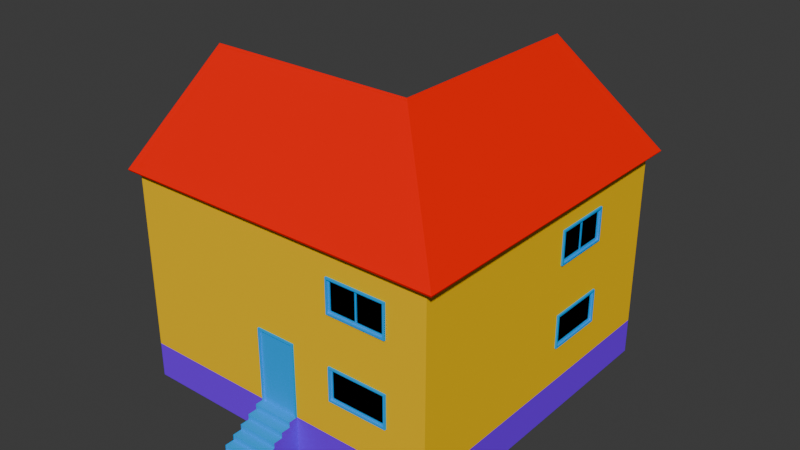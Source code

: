 # Source: rnc_house_2.blend  (saved by Blender 4.0.36; exported with 4.5.12 LTS)
import bpy
from mathutils import Matrix  # noqa: F401  (used for matrix-valued properties, if any)

bpy.ops.wm.read_factory_settings(use_empty=True)
scene = bpy.context.scene
scene.name = 'Scene'

# ---- images (referenced by path relative to the original .blend; pixels are not part of the script)
import os
ASSET_DIR = os.environ.get("B2B_ASSET_DIR", "")  # directory of the original .blend (textures are referenced by path, not embedded)
HERE = os.path.dirname(os.path.abspath(__file__))  # packed textures are extracted next to this script under _unpacked/

def load_image(name, relpath, width, height, colorspace="sRGB"):
    """Load a texture the original file referenced (path relative to the .blend, or extracted next to this script)."""
    p = next((c for c in (os.path.join(HERE, relpath), os.path.join(ASSET_DIR, relpath)) if relpath and os.path.exists(c)), "")
    if p:
        img = bpy.data.images.load(p, check_existing=True)
        img.name = name
    else:  # same state as the original file: an image datablock whose file is absent (Cycles renders it pink)
        img = bpy.data.images.new(name, width, height)
        img.source = "FILE"
        img.filepath = "//" + (relpath or name)
    img.colorspace_settings.name = colorspace
    return img
img_shop_window_set_ca_png = load_image('shop_window_set_CA.png', 'shop_window_set_CA.png', 1024, 1024, 'sRGB')
img_destruct_full_shop_window_set_ca_png = load_image('destruct_full_Shop_window_set_CA.png', 'destruct_full_Shop_window_set_CA.png', 1024, 1024, 'sRGB')

# ---- materials (node trees are filled in below, after node groups)
mat_wood_siding = bpy.data.materials.new('Wood_Siding')
mat_wood_siding.use_transparent_shadow = False
mat_wood_siding.diffuse_color = (1.0, 0.6, 0.0, 1.0)
mat_wallpaper = bpy.data.materials.new('Wallpaper')
mat_wallpaper.use_transparent_shadow = False
mat_wallpaper.diffuse_color = (0.8, 1.0, 0.0, 1.0)
mat_ceiling = bpy.data.materials.new('Ceiling')
mat_ceiling.use_transparent_shadow = False
mat_ceiling.diffuse_color = (0.0, 1.0, 0.4, 1.0)
mat_floor = bpy.data.materials.new('Floor')
mat_floor.use_transparent_shadow = False
mat_floor.diffuse_color = (0.0, 1.0, 1.0, 1.0)
mat_accessories = bpy.data.materials.new('Accessories')
mat_accessories.use_transparent_shadow = False
mat_accessories.diffuse_color = (0.0, 0.4, 1.0, 1.0)
mat_foundation = bpy.data.materials.new('Foundation')
mat_foundation.use_transparent_shadow = False
mat_foundation.diffuse_color = (0.2, 0.0, 1.0, 1.0)
mat_roof_tile = bpy.data.materials.new('Roof_Tile')
mat_roof_tile.use_transparent_shadow = False
mat_roof_tile.diffuse_color = (1.0, 0.0, 0.0, 1.0)
mat_glass_intact = bpy.data.materials.new('Glass_Intact')
mat_glass_intact.use_transparent_shadow = False
mat_glass_broken = bpy.data.materials.new('Glass_Broken')
mat_glass_broken.use_transparent_shadow = False

# ---- material node trees
mat_glass_intact.use_nodes = True; mat_glass_intact.node_tree.nodes.clear()
_N = mat_glass_intact.node_tree.nodes; _L = mat_glass_intact.node_tree.links
n0 = _N.new('ShaderNodeBsdfPrincipled'); n0.name = 'Principled BSDF'; n0.location = (10, 300)
n0.distribution = 'GGX'
n0.subsurface_method = 'RANDOM_WALK_SKIN'
n0.inputs[3].default_value = 1.45
n0.inputs[27].default_value = (0.0, 0.0, 0.0, 1.0)
n0.inputs[28].default_value = 1.0
n1 = _N.new('ShaderNodeOutputMaterial'); n1.name = 'Material Output'; n1.location = (300, 300)
n2 = _N.new('ShaderNodeTexImage'); n2.name = 'Image Texture'; n2.location = (-280, 280)
n2.image = img_shop_window_set_ca_png
_L.new(n0.outputs[0], n1.inputs[0])
_L.new(n2.outputs[0], n0.inputs[0])
n1.is_active_output = True
mat_glass_broken.use_nodes = True; mat_glass_broken.node_tree.nodes.clear()
_N = mat_glass_broken.node_tree.nodes; _L = mat_glass_broken.node_tree.links
n0 = _N.new('ShaderNodeBsdfPrincipled'); n0.name = 'Principled BSDF'; n0.location = (10, 300)
n0.distribution = 'GGX'
n0.subsurface_method = 'RANDOM_WALK_SKIN'
n0.inputs[3].default_value = 1.45
n0.inputs[27].default_value = (0.0, 0.0, 0.0, 1.0)
n0.inputs[28].default_value = 1.0
n1 = _N.new('ShaderNodeOutputMaterial'); n1.name = 'Material Output'; n1.location = (300, 300)
n2 = _N.new('ShaderNodeTexImage'); n2.name = 'Image Texture'; n2.location = (-280, 280)
n2.image = img_destruct_full_shop_window_set_ca_png
_L.new(n0.outputs[0], n1.inputs[0])
_L.new(n2.outputs[0], n0.inputs[0])
n1.is_active_output = True

# ---- world
world_world = bpy.data.worlds.new('World'); scene.world = world_world
world_world.use_nodes = True; world_world.node_tree.nodes.clear()
_N = world_world.node_tree.nodes; _L = world_world.node_tree.links
n0 = _N.new('ShaderNodeOutputWorld'); n0.name = 'World Output'; n0.location = (300, 300)
n1 = _N.new('ShaderNodeBackground'); n1.name = 'Background'; n1.location = (10, 300)
n1.inputs[0].default_value = (0.05088, 0.05088, 0.05088, 1.0)
_L.new(n1.outputs[0], n0.inputs[0])
n0.is_active_output = True
world_world.color = (0.05088, 0.05088, 0.05088)
world_world.use_sun_shadow = False
world_world.sun_shadow_jitter_overblur = 0.0

# ---- meshes
me_cube = bpy.data.meshes.new('Cube')
me_cube.from_pydata([(-4.652, 1.275, 3.375), (-4.652, 1.275, 3.425), (-4.652, 1.425, 3.375), (-4.652, 1.425, 3.425), (-3.052, 1.275, 3.425), (-3.052, 1.425, 3.375), (-3.052, 1.425, 3.425), (-4.652, 1.275, 4.275), (-4.652, 1.275, 4.325), (-4.652, 1.425, 4.275), (-4.652, 1.425, 4.325), (-3.052, 1.275, 4.275), (-3.052, 1.275, 4.325), (-3.052, 1.425, 4.275), (-3.052, 1.425, 4.325), (-4.702, 1.275, 3.375), (-4.702, 1.275, 4.325), (-4.702, 1.425, 3.375), (-4.702, 1.425, 4.325), (-3.052, 1.275, 3.375), (-3.002, 1.275, 3.375), (-3.002, 1.275, 4.325), (-3.002, 1.425, 3.375), (-3.002, 1.425, 4.325), (-3.102, 1.325, 3.425), (-3.102, 1.375, 4.275), (-3.052, 1.325, 3.425), (-3.052, 1.325, 4.275), (-3.052, 1.375, 3.425), (-3.052, 1.375, 4.275), (-4.602, 1.375, 3.425), (-4.602, 1.325, 3.425), (-4.602, 1.325, 4.275), (-4.652, 1.375, 3.425), (-4.652, 1.375, 4.275), (-4.652, 1.325, 3.425), (-4.652, 1.325, 4.275), (-4.602, 1.375, 4.225), (-3.102, 1.375, 4.225), (-4.602, 1.325, 4.225), (-3.102, 1.325, 4.225), (-4.602, 1.375, 4.275), (-3.102, 1.325, 4.275), (-3.102, 1.375, 3.475), (-4.602, 1.375, 3.475), (-3.102, 1.325, 3.475), (-4.602, 1.325, 3.475), (-3.102, 1.375, 3.425), (-3.877, 1.325, 3.475), (-3.877, 1.325, 4.225), (-3.877, 1.375, 3.475), (-3.877, 1.375, 4.225), (-3.827, 1.325, 3.475), (-3.827, 1.325, 4.225), (-3.827, 1.375, 3.475), (-3.827, 1.375, 4.225), (-3.002, 1.375, 4.325), (-3.002, 1.375, 3.375), (-3.002, 1.325, 4.325), (-3.002, 1.325, 3.375), (-5.352, 1.375, 5.1), (-4.702, 1.375, 4.325), (-5.352, 1.375, 2.6), (-4.702, 1.375, 3.375), (-4.702, 1.325, 4.325), (-5.302, 1.325, 2.6), (-4.702, 1.325, 3.375), (-2.352, 1.375, 5.1), (-2.352, 1.375, 2.6), (-2.352, 4.375, 2.6), (-2.302, 4.325, 2.6), (-2.302, -2.95, 2.6), (-2.352, 1.325, 2.6), (-2.352, -2.95, 2.6), (-2.352, -2.95, 5.1), (-2.302, -4.1, 2.6), (-2.352, -4.1, 2.6), (-2.402, -2.95, 4.7), (-2.402, -2.95, 4.65), (-2.252, -2.95, 4.7), (-2.402, -4.1, 4.7), (-2.252, -4.1, 4.7), (-2.402, -2.95, 2.6), (-2.252, -2.95, 4.65), (-2.252, -2.95, 2.6), (-2.402, -3.0, 4.65), (-2.402, -3.0, 2.6), (-2.252, -3.0, 4.65), (-2.252, -3.0, 2.6), (-2.402, -4.05, 4.65), (-2.402, -4.05, 2.6), (-2.252, -4.05, 4.65), (-2.252, -4.05, 2.6), (-2.402, -4.1, 4.65), (-2.402, -4.1, 2.6), (-2.252, -4.1, 4.65), (-2.252, -4.1, 2.6), (-2.352, -3.0, 4.65), (-2.352, -3.0, 2.6), (-2.302, -3.0, 4.65), (-2.302, -3.0, 2.6), (-2.352, -4.05, 4.65), (-2.352, -4.05, 2.6), (-2.302, -4.05, 4.65), (-2.302, -4.05, 2.6), (-2.352, -4.1, 5.1), (-2.352, -4.1, 4.7), (-2.352, -2.95, 4.7), (-2.302, -4.1, 5.1), (-2.302, -2.95, 5.1), (-2.302, -4.1, 4.7), (-2.302, -2.95, 4.7), (0.8976, 4.275, 3.375), (0.8976, 4.275, 3.425), (0.8976, 4.425, 3.375), (0.8976, 4.425, 3.425), (2.498, 4.275, 3.425), (2.498, 4.425, 3.375), (2.498, 4.425, 3.425), (0.8976, 4.275, 4.275), (0.8976, 4.275, 4.325), (0.8976, 4.425, 4.275), (2.498, 4.275, 4.275), (2.498, 4.275, 4.325), (2.498, 4.425, 4.275), (0.8476, 4.275, 3.375), (0.8476, 4.275, 4.325), (0.8476, 4.425, 3.375), (0.8476, 4.425, 4.325), (0.8976, 4.425, 4.325), (2.498, 4.275, 3.375), (2.498, 4.425, 4.325), (2.548, 4.275, 3.375), (2.548, 4.275, 4.325), (2.548, 4.425, 3.375), (2.548, 4.425, 4.325), (2.448, 4.375, 3.425), (2.448, 4.375, 4.275), (2.498, 4.325, 3.425), (2.498, 4.325, 4.275), (2.498, 4.375, 3.425), (2.498, 4.375, 4.275), (0.9476, 4.375, 4.275), (0.9476, 4.325, 3.425), (0.9476, 4.325, 4.275), (0.8976, 4.375, 3.425), (0.8976, 4.375, 4.275), (0.8976, 4.325, 3.425), (0.8976, 4.325, 4.275), (0.9476, 4.375, 4.225), (2.448, 4.375, 4.225), (0.9476, 4.325, 4.225), (2.448, 4.325, 4.225), (2.448, 4.325, 4.275), (2.448, 4.375, 3.475), (0.9476, 4.375, 3.475), (2.448, 4.325, 3.475), (0.9476, 4.325, 3.475), (0.9476, 4.375, 3.425), (2.448, 4.325, 3.425), (1.673, 4.325, 3.475), (1.673, 4.325, 4.225), (1.673, 4.375, 3.475), (1.673, 4.375, 4.225), (1.723, 4.325, 3.475), (1.723, 4.325, 4.225), (1.723, 4.375, 3.475), (1.723, 4.375, 4.225), (2.548, 4.375, 4.325), (3.648, 4.375, 5.1), (2.548, 4.375, 3.375), (2.548, 4.325, 4.325), (2.548, 4.325, 3.375), (-2.352, 4.375, 5.1), (0.8476, 4.375, 4.325), (0.8476, 4.375, 3.375), (0.8476, 4.325, 4.325), (-1.102, 4.325, 2.6), (0.8476, 4.325, 3.375), (0.8976, -4.675, 3.375), (0.8976, -4.675, 3.425), (0.8976, -4.525, 3.375), (0.8976, -4.525, 3.425), (2.498, -4.675, 3.425), (2.498, -4.525, 3.425), (0.8976, -4.675, 4.275), (0.8976, -4.675, 4.325), (0.8976, -4.525, 4.275), (2.498, -4.675, 4.275), (2.498, -4.525, 4.275), (2.498, -4.525, 4.325), (0.8476, -4.675, 3.375), (0.8476, -4.675, 4.325), (0.8476, -4.525, 3.375), (0.8476, -4.525, 4.325), (0.8976, -4.525, 4.325), (2.498, -4.675, 3.375), (2.498, -4.675, 4.325), (2.498, -4.525, 3.375), (2.548, -4.675, 3.375), (2.548, -4.675, 4.325), (2.548, -4.525, 3.375), (2.548, -4.525, 4.325), (2.448, -4.575, 4.275), (2.498, -4.625, 3.425), (2.498, -4.625, 4.275), (2.498, -4.575, 3.425), (2.498, -4.575, 4.275), (0.9476, -4.625, 4.275), (0.8976, -4.575, 3.425), (0.8976, -4.575, 4.275), (0.8976, -4.625, 3.425), (0.8976, -4.625, 4.275), (0.9476, -4.575, 4.225), (2.448, -4.575, 4.225), (0.9476, -4.625, 4.225), (2.448, -4.625, 4.225), (0.9476, -4.575, 4.275), (2.448, -4.625, 4.275), (2.448, -4.575, 3.475), (0.9476, -4.575, 3.475), (2.448, -4.625, 3.475), (0.9476, -4.625, 3.475), (2.448, -4.575, 3.425), (0.9476, -4.575, 3.425), (2.448, -4.625, 3.425), (0.9476, -4.625, 3.425), (1.673, -4.625, 3.475), (1.673, -4.625, 4.225), (1.673, -4.575, 3.475), (1.673, -4.575, 4.225), (1.723, -4.625, 3.475), (1.723, -4.625, 4.225), (1.723, -4.575, 3.475), (1.723, -4.575, 4.225), (2.548, -4.575, 4.325), (3.598, -4.575, 5.1), (2.548, -4.575, 3.375), (2.548, -4.625, 4.325), (2.548, -4.625, 3.375), (3.648, -4.625, 2.6), (0.8476, -4.575, 4.325), (0.8476, -4.575, 3.375), (-5.352, -4.625, 5.1), (0.8476, -4.625, 4.325), (-5.352, -4.625, 2.6), (0.8476, -4.625, 3.375), (3.698, 0.5755, 3.375), (3.698, 0.5755, 3.425), (3.548, 0.5755, 3.375), (3.548, 0.5755, 3.425), (3.698, 2.175, 3.425), (3.548, 2.175, 3.425), (3.698, 0.5755, 4.275), (3.698, 0.5755, 4.325), (3.548, 0.5755, 4.275), (3.548, 0.5755, 4.325), (3.698, 2.175, 4.275), (3.548, 2.175, 4.275), (3.548, 2.175, 4.325), (3.698, 0.5255, 3.375), (3.698, 0.5255, 4.325), (3.548, 0.5255, 3.375), (3.548, 0.5255, 4.325), (3.698, 2.175, 3.375), (3.698, 2.175, 4.325), (3.548, 2.175, 3.375), (3.698, 2.225, 3.375), (3.698, 2.225, 4.325), (3.548, 2.225, 3.375), (3.548, 2.225, 4.325), (3.648, 2.125, 3.425), (3.648, 2.125, 4.275), (3.648, 2.175, 3.425), (3.648, 2.175, 4.275), (3.598, 2.175, 3.425), (3.598, 2.175, 4.275), (3.598, 0.6255, 3.425), (3.648, 0.6255, 3.425), (3.598, 0.5755, 3.425), (3.598, 0.5755, 4.275), (3.648, 0.5755, 3.425), (3.648, 0.5755, 4.275), (3.598, 0.6255, 4.225), (3.598, 2.125, 4.225), (3.648, 0.6255, 4.225), (3.648, 2.125, 4.225), (3.598, 0.6255, 4.275), (3.598, 2.125, 4.275), (3.648, 0.6255, 4.275), (3.598, 2.125, 3.475), (3.598, 0.6255, 3.475), (3.648, 2.125, 3.475), (3.648, 0.6255, 3.475), (3.598, 2.125, 3.425), (3.648, 1.35, 3.475), (3.648, 1.35, 4.225), (3.598, 1.35, 3.475), (3.598, 1.35, 4.225), (3.648, 1.4, 3.475), (3.648, 1.4, 4.225), (3.598, 1.4, 3.475), (3.598, 1.4, 4.225), (3.598, 2.225, 4.325), (3.598, 2.225, 3.375), (3.598, 4.325, 2.6), (3.648, 2.225, 4.325), (3.648, 2.225, 3.375), (3.648, 4.375, 2.6), (3.598, -2.475, 5.1), (3.598, 0.5255, 4.325), (3.598, -2.475, 2.6), (3.598, 0.5255, 3.375), (3.648, -4.625, 5.1), (3.648, 0.5255, 4.325), (3.648, 0.5255, 3.375), (-2.352, -4.575, 2.6), (3.598, -2.525, 5.1), (0.4726, -2.525, 5.1), (3.598, -2.525, 2.6), (0.4726, -2.525, 2.6), (0.4726, -2.475, 5.1), (0.4726, -2.475, 2.6), (-0.6774, -2.575, 4.7), (-0.6774, -2.575, 4.65), (-0.6774, -2.425, 4.7), (-0.6774, -2.425, 4.65), (0.4726, -2.575, 4.7), (0.4726, -2.425, 4.7), (0.4726, -2.425, 4.65), (-0.6774, -2.575, 2.6), (-0.6774, -2.425, 2.6), (-0.6274, -2.575, 4.65), (-0.6274, -2.575, 2.6), (-0.6274, -2.425, 4.65), (-0.6274, -2.425, 2.6), (0.4226, -2.575, 4.65), (0.4226, -2.575, 2.6), (0.4226, -2.425, 4.65), (0.4226, -2.425, 2.6), (0.4726, -2.575, 4.65), (0.4726, -2.575, 2.6), (0.4726, -2.425, 2.6), (-0.6274, -2.525, 4.65), (-0.6274, -2.525, 2.6), (-0.6274, -2.475, 4.65), (-0.6274, -2.475, 2.6), (0.4226, -2.525, 4.65), (0.4226, -2.525, 2.6), (0.4226, -2.475, 4.65), (0.4226, -2.475, 2.6), (-0.6774, -2.525, 5.1), (0.4726, -2.525, 4.7), (-0.6774, -2.525, 4.7), (-0.6774, -2.475, 5.1), (0.4726, -2.475, 4.7), (-0.6774, -2.475, 4.7), (-1.152, -2.525, 5.1), (-0.6774, -2.525, 2.6), (-1.152, -2.525, 2.6), (-1.102, -2.475, 5.1), (-0.6774, -2.475, 2.6), (-1.102, 4.325, 5.1), (-1.152, 4.325, 5.1), (-1.152, 4.325, 2.6), (-5.302, -4.575, 2.6), (-2.302, -4.575, 2.6), (-2.302, 1.325, 2.6), (3.598, -4.575, 2.6), (-2.302, -2.475, 2.6), (-1.102, -2.475, 2.6), (-2.302, -4.575, 5.1), (-2.302, 4.325, 5.1), (3.598, 4.325, 5.1), (-5.302, -4.575, 5.1), (-2.352, -4.575, 5.1), (-5.302, 1.325, 5.1), (-2.352, 1.325, 5.1)], [], [(2, 3, 6, 5), (19, 4, 1, 0), (2, 5, 19, 0), (6, 3, 1, 4), (9, 10, 14, 13), (11, 12, 8, 7), (9, 13, 11, 7), (14, 10, 8, 12), (15, 16, 18, 17), (17, 18, 10, 2), (2, 10, 8, 0), (0, 8, 16, 15), (17, 2, 0, 15), (10, 18, 16, 8), (19, 12, 14, 5), (5, 14, 23, 22), (22, 23, 21, 20), (20, 21, 12, 19), (5, 22, 20, 19), (23, 14, 12, 21), (24, 42, 25, 47), (47, 25, 29, 28), (26, 27, 42, 24), (30, 41, 32, 31), (31, 32, 36, 35), (33, 34, 41, 30), (37, 38, 40, 39), (39, 40, 42, 32), (41, 25, 38, 37), (43, 44, 46, 45), (45, 46, 31, 24), (47, 30, 44, 43), (48, 49, 51, 50), (50, 51, 55, 54), (54, 55, 53, 52), (52, 53, 49, 48), (56, 67, 68, 57), (58, 59, 72, 377), (60, 61, 63, 62), (376, 65, 66, 64), (68, 67, 173, 69), (109, 71, 70, 372), (74, 377, 72, 73), (371, 366, 75, 108), (375, 105, 76, 316), (77, 80, 81, 79), (93, 78, 83, 95), (83, 79, 81, 95), (78, 77, 79, 83), (93, 80, 77, 78), (95, 81, 80, 93), (84, 83, 87, 88), (82, 78, 83, 84), (86, 85, 78, 82), (88, 87, 85, 86), (92, 91, 95, 96), (90, 89, 91, 92), (94, 93, 89, 90), (96, 95, 93, 94), (97, 101, 103, 99), (102, 98, 100, 104), (100, 99, 103, 104), (98, 97, 99, 100), (102, 101, 97, 98), (104, 103, 101, 102), (105, 74, 107, 106), (108, 110, 111, 109), (114, 115, 118, 117), (130, 116, 113, 112), (114, 117, 130, 112), (118, 115, 113, 116), (121, 129, 131, 124), (122, 123, 120, 119), (121, 124, 122, 119), (131, 129, 120, 123), (125, 126, 128, 127), (127, 128, 129, 114), (114, 129, 120, 112), (112, 120, 126, 125), (127, 114, 112, 125), (129, 128, 126, 120), (130, 123, 131, 117), (117, 131, 135, 134), (134, 135, 133, 132), (132, 133, 123, 130), (117, 134, 132, 130), (135, 131, 123, 133), (159, 153, 137, 136), (136, 137, 141, 140), (138, 139, 153, 159), (158, 142, 144, 143), (143, 144, 148, 147), (145, 146, 142, 158), (149, 150, 152, 151), (151, 152, 153, 144), (142, 137, 150, 149), (154, 155, 157, 156), (156, 157, 143, 159), (136, 158, 155, 154), (160, 161, 163, 162), (162, 163, 167, 166), (166, 167, 165, 164), (164, 165, 161, 160), (168, 169, 308, 170), (171, 172, 305, 373), (173, 174, 175, 69), (362, 177, 178, 176), (181, 182, 184, 198), (196, 183, 180, 179), (181, 198, 196, 179), (184, 182, 180, 183), (187, 195, 190, 189), (188, 197, 186, 185), (187, 189, 188, 185), (190, 195, 186, 197), (191, 192, 194, 193), (193, 194, 195, 181), (181, 195, 186, 179), (179, 186, 192, 191), (193, 181, 179, 191), (195, 194, 192, 186), (196, 197, 190, 198), (198, 190, 202, 201), (201, 202, 200, 199), (199, 200, 197, 196), (198, 201, 199, 196), (202, 190, 197, 200), (225, 218, 203, 223), (223, 203, 207, 206), (204, 205, 218, 225), (224, 217, 208, 226), (226, 208, 212, 211), (209, 210, 217, 224), (213, 214, 216, 215), (215, 216, 218, 208), (217, 203, 214, 213), (219, 220, 222, 221), (221, 222, 226, 225), (223, 224, 220, 219), (227, 228, 230, 229), (229, 230, 234, 233), (233, 234, 232, 231), (231, 232, 228, 227), (235, 236, 368, 237), (238, 239, 240, 313), (371, 241, 242, 366), (243, 245, 246, 244), (249, 250, 252, 266), (264, 251, 248, 247), (249, 266, 264, 247), (252, 250, 248, 251), (255, 256, 259, 258), (257, 265, 254, 253), (255, 258, 257, 253), (259, 256, 254, 265), (260, 261, 263, 262), (262, 263, 256, 249), (249, 256, 254, 247), (247, 254, 261, 260), (262, 249, 247, 260), (256, 263, 261, 254), (264, 265, 259, 266), (266, 259, 270, 269), (269, 270, 268, 267), (267, 268, 265, 264), (266, 269, 267, 264), (270, 259, 265, 268), (271, 272, 288, 294), (294, 288, 276, 275), (273, 274, 272, 271), (277, 287, 289, 278), (278, 289, 282, 281), (279, 280, 287, 277), (283, 284, 286, 285), (285, 286, 272, 289), (287, 288, 284, 283), (290, 291, 293, 292), (292, 293, 278, 271), (294, 277, 291, 290), (295, 296, 298, 297), (297, 298, 302, 301), (301, 302, 300, 299), (299, 300, 296, 295), (303, 373, 305, 304), (306, 307, 308, 169), (309, 310, 312, 311), (313, 240, 315, 314), (72, 59, 66, 65), (57, 68, 62, 63), (67, 56, 61, 60), (58, 377, 376, 64), (238, 313, 243, 244), (236, 235, 241, 371), (237, 368, 366, 242), (240, 239, 246, 245), (308, 307, 315, 240), (306, 169, 313, 314), (373, 303, 310, 309), (304, 305, 311, 312), (305, 172, 178, 177), (171, 373, 362, 176), (169, 168, 174, 173), (170, 308, 69, 175), (65, 376, 374, 365), (365, 374, 375, 316), (60, 62, 245, 243), (326, 325, 328, 329), (340, 324, 326, 329), (323, 327, 328, 325), (317, 318, 320, 319), (309, 311, 322, 321), (324, 323, 325, 326), (340, 327, 323, 324), (329, 328, 327, 340), (331, 326, 334, 335), (330, 324, 326, 331), (333, 332, 324, 330), (335, 334, 332, 333), (339, 338, 329, 342), (337, 336, 338, 339), (341, 340, 336, 337), (342, 329, 340, 341), (343, 347, 349, 345), (348, 344, 346, 350), (346, 345, 349, 350), (344, 343, 345, 346), (348, 347, 343, 344), (350, 349, 347, 348), (318, 351, 353, 352), (321, 355, 356, 354), (351, 357, 359, 358), (354, 361, 370, 360), (360, 370, 177, 362), (359, 357, 363, 364), (364, 363, 372, 70), (317, 319, 368, 236), (365, 366, 367, 65), (366, 368, 311, 369), (370, 311, 305, 177), (371, 372, 373, 236), (374, 376, 377, 375)])
me_cube.polygons.foreach_set('material_index', [4, 4, 4, 4, 4, 4, 4, 4, 4, 4, 4, 4, 4, 4, 4, 4, 4, 4, 4, 4, 4, 4, 4, 4, 4, 4, 4, 4, 4, 4, 4, 4, 4, 4, 4, 4, 0, 0, 0, 0, 0, 0, 0, 0, 0, 4, 4, 4, 4, 4, 4, 4, 4, 4, 4, 4, 4, 4, 4, 4, 4, 4, 4, 4, 4, 0, 0, 4, 4, 4, 4, 4, 4, 4, 4, 4, 4, 4, 4, 4, 4, 4, 4, 4, 4, 4, 4, 4, 4, 4, 4, 4, 4, 4, 4, 4, 4, 4, 4, 4, 4, 4, 4, 0, 0, 0, 0, 4, 4, 4, 4, 4, 4, 4, 4, 4, 4, 4, 4, 4, 4, 4, 4, 4, 4, 4, 4, 4, 4, 4, 4, 4, 4, 4, 4, 4, 4, 4, 4, 4, 4, 4, 4, 0, 0, 0, 0, 4, 4, 4, 4, 4, 4, 4, 4, 4, 4, 4, 4, 4, 4, 4, 4, 4, 4, 4, 4, 4, 4, 4, 4, 4, 4, 4, 4, 4, 4, 4, 4, 4, 4, 4, 4, 0, 0, 0, 0, 0, 0, 0, 0, 0, 0, 0, 0, 0, 0, 0, 0, 0, 0, 0, 0, 0, 0, 0, 4, 4, 4, 0, 0, 4, 4, 4, 4, 4, 4, 4, 4, 4, 4, 4, 4, 4, 4, 4, 4, 4, 0, 0, 0, 0, 0, 0, 0, 0, 3, 3, 3, 2, 2])
_uv = me_cube.uv_layers.new(name='UVMap')
_uv.uv.foreach_set('vector', [0.375, 0.25, 0.625, 0.25, 0.625, 0.5, 0.375, 0.5, 0.375, 0.75, 0.625, 0.75, 0.625, 1.0, 0.375, 1.0, 0.125, 0.5, 0.375, 0.5, 0.375, 0.75, 0.125, 0.75, 0.625, 0.5, 0.875, 0.5, 0.875, 0.75, 0.625, 0.75, 0.375, 0.25, 0.625, 0.25, 0.625, 0.5, 0.375, 0.5, 0.375, 0.75, 0.625, 0.75, 0.625, 1.0, 0.375, 1.0, 0.125, 0.5, 0.375, 0.5, 0.375, 0.75, 0.125, 0.75, 0.625, 0.5, 0.875, 0.5, 0.875, 0.75, 0.625, 0.75, 0.375, 0.0, 0.625, 0.0, 0.625, 0.25, 0.375, 0.25, 0.375, 0.25, 0.625, 0.25, 0.625, 0.5, 0.375, 0.5, 0.375, 0.5, 0.625, 0.5, 0.625, 0.75, 0.375, 0.75, 0.375, 0.75, 0.625, 0.75, 0.625, 1.0, 0.375, 1.0, 0.125, 0.5, 0.375, 0.5, 0.375, 0.75, 0.125, 0.75, 0.625, 0.5, 0.875, 0.5, 0.875, 0.75, 0.625, 0.75, 0.375, 0.0, 0.625, 0.0, 0.625, 0.25, 0.375, 0.25, 0.375, 0.25, 0.625, 0.25, 0.625, 0.5, 0.375, 0.5, 0.375, 0.5, 0.625, 0.5, 0.625, 0.75, 0.375, 0.75, 0.375, 0.75, 0.625, 0.75, 0.625, 1.0, 0.375, 1.0, 0.125, 0.5, 0.375, 0.5, 0.375, 0.75, 0.125, 0.75, 0.625, 0.5, 0.875, 0.5, 0.875, 0.75, 0.625, 0.75, 0.375, 0.0, 0.625, 0.0, 0.625, 0.25, 0.375, 0.25, 0.375, 0.25, 0.625, 0.25, 0.625, 0.5, 0.375, 0.5, 0.375, 0.75, 0.625, 0.75, 0.625, 1.0, 0.375, 1.0, 0.375, 0.0, 0.625, 0.0, 0.625, 0.25, 0.375, 0.25, 0.375, 0.25, 0.625, 0.25, 0.625, 0.5, 0.375, 0.5, 0.375, 0.75, 0.625, 0.75, 0.625, 1.0, 0.375, 1.0, 0.375, 0.0, 0.625, 0.0, 0.625, 0.25, 0.375, 0.25, 0.375, 0.25, 0.625, 0.25, 0.625, 0.5, 0.375, 0.5, 0.375, 0.75, 0.625, 0.75, 0.625, 1.0, 0.375, 1.0, 0.375, 0.0, 0.625, 0.0, 0.625, 0.25, 0.375, 0.25, 0.375, 0.25, 0.625, 0.25, 0.625, 0.5, 0.375, 0.5, 0.375, 0.75, 0.625, 0.75, 0.625, 1.0, 0.375, 1.0, 0.375, 0.0, 0.625, 0.0, 0.625, 0.25, 0.375, 0.25, 0.375, 0.25, 0.625, 0.25, 0.625, 0.5, 0.375, 0.5, 0.375, 0.5, 0.625, 0.5, 0.625, 0.75, 0.375, 0.75, 0.375, 0.75, 0.625, 0.75, 0.625, 1.0, 0.375, 1.0, 0.0, 0.0, 1.0, 0.0, 1.0, 1.0, 0.0, 1.0, 0.0, 0.0, 0.0, 1.0, 1.0, 1.0, 1.0, 0.0, 0.0, 0.0, 1.0, 0.0, 1.0, 1.0, 0.0, 1.0, 0.0, 0.0, 0.0, 1.0, 1.0, 1.0, 1.0, 0.0, 1.0, 1.0, 1.0, 0.0, 1.0, 0.0, 1.0, 1.0, 0.0, 0.0, 0.0, 1.0, 1.0, 1.0, 1.0, 0.0, 0.0, 0.0, 1.0, 0.0, 1.0, 1.0, 0.0, 1.0, 0.0, 0.0, 0.0, 1.0, 1.0, 1.0, 1.0, 0.0, 0.0, 0.0, 1.0, 0.0, 1.0, 1.0, 0.0, 1.0, 0.625, 0.5, 0.875, 0.5, 0.875, 0.75, 0.625, 0.75, 0.125, 0.5, 0.375, 0.5, 0.375, 0.75, 0.125, 0.75, 0.375, 0.75, 0.625, 0.75, 0.625, 1.0, 0.375, 1.0, 0.375, 0.5, 0.625, 0.5, 0.625, 0.75, 0.375, 0.75, 0.375, 0.25, 0.625, 0.25, 0.625, 0.5, 0.375, 0.5, 0.375, 0.0, 0.625, 0.0, 0.625, 0.25, 0.375, 0.25, 0.375, 0.75, 0.625, 0.75, 0.625, 1.0, 0.375, 1.0, 0.375, 0.5, 0.625, 0.5, 0.625, 0.75, 0.375, 0.75, 0.375, 0.25, 0.625, 0.25, 0.625, 0.5, 0.375, 0.5, 0.375, 0.0, 0.625, 0.0, 0.625, 0.25, 0.375, 0.25, 0.375, 0.75, 0.625, 0.75, 0.625, 1.0, 0.375, 1.0, 0.375, 0.5, 0.625, 0.5, 0.625, 0.75, 0.375, 0.75, 0.375, 0.25, 0.625, 0.25, 0.625, 0.5, 0.375, 0.5, 0.375, 0.0, 0.625, 0.0, 0.625, 0.25, 0.375, 0.25, 0.625, 0.5, 0.875, 0.5, 0.875, 0.75, 0.625, 0.75, 0.125, 0.5, 0.375, 0.5, 0.375, 0.75, 0.125, 0.75, 0.375, 0.75, 0.625, 0.75, 0.625, 1.0, 0.375, 1.0, 0.375, 0.5, 0.625, 0.5, 0.625, 0.75, 0.375, 0.75, 0.375, 0.25, 0.625, 0.25, 0.625, 0.5, 0.375, 0.5, 0.375, 0.0, 0.625, 0.0, 0.625, 0.25, 0.375, 0.25, 0.0, 0.0, 1.0, 0.0, 1.0, 1.0, 0.0, 1.0, 0.0, 0.0, 0.0, 1.0, 1.0, 1.0, 1.0, 0.0, 0.375, 0.25, 0.625, 0.25, 0.625, 0.5, 0.375, 0.5, 0.375, 0.75, 0.625, 0.75, 0.625, 1.0, 0.375, 1.0, 0.125, 0.5, 0.375, 0.5, 0.375, 0.75, 0.125, 0.75, 0.625, 0.5, 0.875, 0.5, 0.875, 0.75, 0.625, 0.75, 0.375, 0.25, 0.625, 0.25, 0.625, 0.5, 0.375, 0.5, 0.375, 0.75, 0.625, 0.75, 0.625, 1.0, 0.375, 1.0, 0.125, 0.5, 0.375, 0.5, 0.375, 0.75, 0.125, 0.75, 0.625, 0.5, 0.875, 0.5, 0.875, 0.75, 0.625, 0.75, 0.375, 0.0, 0.625, 0.0, 0.625, 0.25, 0.375, 0.25, 0.375, 0.25, 0.625, 0.25, 0.625, 0.5, 0.375, 0.5, 0.375, 0.5, 0.625, 0.5, 0.625, 0.75, 0.375, 0.75, 0.375, 0.75, 0.625, 0.75, 0.625, 1.0, 0.375, 1.0, 0.125, 0.5, 0.375, 0.5, 0.375, 0.75, 0.125, 0.75, 0.625, 0.5, 0.875, 0.5, 0.875, 0.75, 0.625, 0.75, 0.375, 0.0, 0.625, 0.0, 0.625, 0.25, 0.375, 0.25, 0.375, 0.25, 0.625, 0.25, 0.625, 0.5, 0.375, 0.5, 0.375, 0.5, 0.625, 0.5, 0.625, 0.75, 0.375, 0.75, 0.375, 0.75, 0.625, 0.75, 0.625, 1.0, 0.375, 1.0, 0.125, 0.5, 0.375, 0.5, 0.375, 0.75, 0.125, 0.75, 0.625, 0.5, 0.875, 0.5, 0.875, 0.75, 0.625, 0.75, 0.375, 0.0, 0.625, 0.0, 0.625, 0.25, 0.375, 0.25, 0.375, 0.25, 0.625, 0.25, 0.625, 0.5, 0.375, 0.5, 0.375, 0.75, 0.625, 0.75, 0.625, 1.0, 0.375, 1.0, 0.375, 0.0, 0.625, 0.0, 0.625, 0.25, 0.375, 0.25, 0.375, 0.25, 0.625, 0.25, 0.625, 0.5, 0.375, 0.5, 0.375, 0.75, 0.625, 0.75, 0.625, 1.0, 0.375, 1.0, 0.375, 0.0, 0.625, 0.0, 0.625, 0.25, 0.375, 0.25, 0.375, 0.25, 0.625, 0.25, 0.625, 0.5, 0.375, 0.5, 0.375, 0.75, 0.625, 0.75, 0.625, 1.0, 0.375, 1.0, 0.375, 0.0, 0.625, 0.0, 0.625, 0.25, 0.375, 0.25, 0.375, 0.25, 0.625, 0.25, 0.625, 0.5, 0.375, 0.5, 0.375, 0.75, 0.625, 0.75, 0.625, 1.0, 0.375, 1.0, 0.375, 0.0, 0.625, 0.0, 0.625, 0.25, 0.375, 0.25, 0.375, 0.25, 0.625, 0.25, 0.625, 0.5, 0.375, 0.5, 0.375, 0.5, 0.625, 0.5, 0.625, 0.75, 0.375, 0.75, 0.375, 0.75, 0.625, 0.75, 0.625, 1.0, 0.375, 1.0, 0.0, 0.0, 1.0, 0.0, 1.0, 1.0, 0.0, 1.0, 0.0, 0.0, 0.0, 1.0, 1.0, 1.0, 1.0, 0.0, 0.0, 0.0, 1.0, 0.0, 1.0, 1.0, 0.0, 1.0, 0.0, 0.0, 0.0, 1.0, 1.0, 1.0, 1.0, 0.0, 0.375, 0.25, 0.625, 0.25, 0.625, 0.5, 0.375, 0.5, 0.375, 0.75, 0.625, 0.75, 0.625, 1.0, 0.375, 1.0, 0.125, 0.5, 0.375, 0.5, 0.375, 0.75, 0.125, 0.75, 0.625, 0.5, 0.875, 0.5, 0.875, 0.75, 0.625, 0.75, 0.375, 0.25, 0.625, 0.25, 0.625, 0.5, 0.375, 0.5, 0.375, 0.75, 0.625, 0.75, 0.625, 1.0, 0.375, 1.0, 0.125, 0.5, 0.375, 0.5, 0.375, 0.75, 0.125, 0.75, 0.625, 0.5, 0.875, 0.5, 0.875, 0.75, 0.625, 0.75, 0.375, 0.0, 0.625, 0.0, 0.625, 0.25, 0.375, 0.25, 0.375, 0.25, 0.625, 0.25, 0.625, 0.5, 0.375, 0.5, 0.375, 0.5, 0.625, 0.5, 0.625, 0.75, 0.375, 0.75, 0.375, 0.75, 0.625, 0.75, 0.625, 1.0, 0.375, 1.0, 0.125, 0.5, 0.375, 0.5, 0.375, 0.75, 0.125, 0.75, 0.625, 0.5, 0.875, 0.5, 0.875, 0.75, 0.625, 0.75, 0.375, 0.0, 0.625, 0.0, 0.625, 0.25, 0.375, 0.25, 0.375, 0.25, 0.625, 0.25, 0.625, 0.5, 0.375, 0.5, 0.375, 0.5, 0.625, 0.5, 0.625, 0.75, 0.375, 0.75, 0.375, 0.75, 0.625, 0.75, 0.625, 1.0, 0.375, 1.0, 0.125, 0.5, 0.375, 0.5, 0.375, 0.75, 0.125, 0.75, 0.625, 0.5, 0.875, 0.5, 0.875, 0.75, 0.625, 0.75, 0.375, 0.0, 0.625, 0.0, 0.625, 0.25, 0.375, 0.25, 0.375, 0.25, 0.625, 0.25, 0.625, 0.5, 0.375, 0.5, 0.375, 0.75, 0.625, 0.75, 0.625, 1.0, 0.375, 1.0, 0.375, 0.0, 0.625, 0.0, 0.625, 0.25, 0.375, 0.25, 0.375, 0.25, 0.625, 0.25, 0.625, 0.5, 0.375, 0.5, 0.375, 0.75, 0.625, 0.75, 0.625, 1.0, 0.375, 1.0, 0.375, 0.0, 0.625, 0.0, 0.625, 0.25, 0.375, 0.25, 0.375, 0.25, 0.625, 0.25, 0.625, 0.5, 0.375, 0.5, 0.375, 0.75, 0.625, 0.75, 0.625, 1.0, 0.375, 1.0, 0.375, 0.0, 0.625, 0.0, 0.625, 0.25, 0.375, 0.25, 0.375, 0.25, 0.625, 0.25, 0.625, 0.5, 0.375, 0.5, 0.375, 0.75, 0.625, 0.75, 0.625, 1.0, 0.375, 1.0, 0.375, 0.0, 0.625, 0.0, 0.625, 0.25, 0.375, 0.25, 0.375, 0.25, 0.625, 0.25, 0.625, 0.5, 0.375, 0.5, 0.375, 0.5, 0.625, 0.5, 0.625, 0.75, 0.375, 0.75, 0.375, 0.75, 0.625, 0.75, 0.625, 1.0, 0.375, 1.0, 0.0, 0.0, 1.0, 0.0, 1.0, 1.0, 0.0, 1.0, 0.0, 0.0, 0.0, 1.0, 1.0, 1.0, 1.0, 0.0, 0.0, 0.0, 1.0, 0.0, 1.0, 1.0, 0.0, 1.0, 0.0, 0.0, 0.0, 1.0, 1.0, 1.0, 1.0, 0.0, 0.375, 0.25, 0.625, 0.25, 0.625, 0.5, 0.375, 0.5, 0.375, 0.75, 0.625, 0.75, 0.625, 1.0, 0.375, 1.0, 0.125, 0.5, 0.375, 0.5, 0.375, 0.75, 0.125, 0.75, 0.625, 0.5, 0.875, 0.5, 0.875, 0.75, 0.625, 0.75, 0.375, 0.25, 0.625, 0.25, 0.625, 0.5, 0.375, 0.5, 0.375, 0.75, 0.625, 0.75, 0.625, 1.0, 0.375, 1.0, 0.125, 0.5, 0.375, 0.5, 0.375, 0.75, 0.125, 0.75, 0.625, 0.5, 0.875, 0.5, 0.875, 0.75, 0.625, 0.75, 0.375, 0.0, 0.625, 0.0, 0.625, 0.25, 0.375, 0.25, 0.375, 0.25, 0.625, 0.25, 0.625, 0.5, 0.375, 0.5, 0.375, 0.5, 0.625, 0.5, 0.625, 0.75, 0.375, 0.75, 0.375, 0.75, 0.625, 0.75, 0.625, 1.0, 0.375, 1.0, 0.125, 0.5, 0.375, 0.5, 0.375, 0.75, 0.125, 0.75, 0.625, 0.5, 0.875, 0.5, 0.875, 0.75, 0.625, 0.75, 0.375, 0.0, 0.625, 0.0, 0.625, 0.25, 0.375, 0.25, 0.375, 0.25, 0.625, 0.25, 0.625, 0.5, 0.375, 0.5, 0.375, 0.5, 0.625, 0.5, 0.625, 0.75, 0.375, 0.75, 0.375, 0.75, 0.625, 0.75, 0.625, 1.0, 0.375, 1.0, 0.125, 0.5, 0.375, 0.5, 0.375, 0.75, 0.125, 0.75, 0.625, 0.5, 0.875, 0.5, 0.875, 0.75, 0.625, 0.75, 0.375, 0.0, 0.625, 0.0, 0.625, 0.25, 0.375, 0.25, 0.375, 0.25, 0.625, 0.25, 0.625, 0.5, 0.375, 0.5, 0.375, 0.75, 0.625, 0.75, 0.625, 1.0, 0.375, 1.0, 0.375, 0.0, 0.625, 0.0, 0.625, 0.25, 0.375, 0.25, 0.375, 0.25, 0.625, 0.25, 0.625, 0.5, 0.375, 0.5, 0.375, 0.75, 0.625, 0.75, 0.625, 1.0, 0.375, 1.0, 0.375, 0.0, 0.625, 0.0, 0.625, 0.25, 0.375, 0.25, 0.375, 0.25, 0.625, 0.25, 0.625, 0.5, 0.375, 0.5, 0.375, 0.75, 0.625, 0.75, 0.625, 1.0, 0.375, 1.0, 0.375, 0.0, 0.625, 0.0, 0.625, 0.25, 0.375, 0.25, 0.375, 0.25, 0.625, 0.25, 0.625, 0.5, 0.375, 0.5, 0.375, 0.75, 0.625, 0.75, 0.625, 1.0, 0.375, 1.0, 0.375, 0.0, 0.625, 0.0, 0.625, 0.25, 0.375, 0.25, 0.375, 0.25, 0.625, 0.25, 0.625, 0.5, 0.375, 0.5, 0.375, 0.5, 0.625, 0.5, 0.625, 0.75, 0.375, 0.75, 0.375, 0.75, 0.625, 0.75, 0.625, 1.0, 0.375, 1.0, 0.0, 0.0, 1.0, 0.0, 1.0, 1.0, 0.0, 1.0, 0.0, 0.0, 0.0, 1.0, 1.0, 1.0, 1.0, 0.0, 0.0, 0.0, 1.0, 0.0, 1.0, 1.0, 0.0, 1.0, 0.0, 0.0, 0.0, 1.0, 1.0, 1.0, 1.0, 0.0, 1.0, 1.0, 0.0, 1.0, 1.0, 1.0, 0.0, 1.0, 0.0, 1.0, 1.0, 1.0, 0.0, 1.0, 1.0, 1.0, 1.0, 0.0, 0.0, 0.0, 1.0, 0.0, 0.0, 0.0, 0.0, 0.0, 1.0, 0.0, 0.0, 0.0, 1.0, 0.0, 0.0, 0.0, 1.0, 0.0, 0.0, 0.0, 1.0, 0.0, 1.0, 0.0, 0.0, 0.0, 1.0, 0.0, 0.0, 0.0, 0.0, 1.0, 1.0, 1.0, 0.0, 1.0, 1.0, 1.0, 1.0, 1.0, 0.0, 1.0, 1.0, 1.0, 0.0, 1.0, 1.0, 1.0, 0.0, 1.0, 1.0, 1.0, 0.0, 1.0, 0.0, 0.0, 1.0, 0.0, 0.0, 0.0, 1.0, 0.0, 1.0, 0.0, 0.0, 0.0, 1.0, 0.0, 0.0, 0.0, 0.0, 1.0, 1.0, 1.0, 0.0, 1.0, 1.0, 1.0, 1.0, 1.0, 0.0, 1.0, 1.0, 1.0, 0.0, 1.0, 0.0, 0.0, 1.0, 0.0, 0.0, 0.0, 1.0, 0.0, 1.0, 0.0, 0.0, 0.0, 1.0, 0.0, 0.0, 0.0, 0.0, 1.0, 1.0, 1.0, 0.0, 1.0, 1.0, 1.0, 0.0, 1.0, 0.0, 0.0, 0.0, 0.0, 0.0, 1.0, 0.0, 1.0, 0.0, 0.0, 0.0, 0.0, 0.0, 1.0, 0.0, 0.0, 0.0, 1.0, 0.0, 1.0, 0.0, 0.0, 0.375, 0.75, 0.625, 0.75, 0.625, 1.0, 0.375, 1.0, 0.125, 0.5, 0.375, 0.5, 0.375, 0.75, 0.125, 0.75, 0.625, 0.5, 0.875, 0.5, 0.875, 0.75, 0.625, 0.75, 0.0, 0.0, 1.0, 0.0, 1.0, 1.0, 0.0, 1.0, 0.0, 0.0, 0.0, 1.0, 1.0, 1.0, 1.0, 0.0, 0.375, 0.5, 0.625, 0.5, 0.625, 0.75, 0.375, 0.75, 0.375, 0.25, 0.625, 0.25, 0.625, 0.5, 0.375, 0.5, 0.375, 0.0, 0.625, 0.0, 0.625, 0.25, 0.375, 0.25, 0.375, 0.75, 0.625, 0.75, 0.625, 1.0, 0.375, 1.0, 0.375, 0.5, 0.625, 0.5, 0.625, 0.75, 0.375, 0.75, 0.375, 0.25, 0.625, 0.25, 0.625, 0.5, 0.375, 0.5, 0.375, 0.0, 0.625, 0.0, 0.625, 0.25, 0.375, 0.25, 0.375, 0.75, 0.625, 0.75, 0.625, 1.0, 0.375, 1.0, 0.375, 0.5, 0.625, 0.5, 0.625, 0.75, 0.375, 0.75, 0.375, 0.25, 0.625, 0.25, 0.625, 0.5, 0.375, 0.5, 0.375, 0.0, 0.625, 0.0, 0.625, 0.25, 0.375, 0.25, 0.625, 0.5, 0.875, 0.5, 0.875, 0.75, 0.625, 0.75, 0.125, 0.5, 0.375, 0.5, 0.375, 0.75, 0.125, 0.75, 0.375, 0.75, 0.625, 0.75, 0.625, 1.0, 0.375, 1.0, 0.375, 0.5, 0.625, 0.5, 0.625, 0.75, 0.375, 0.75, 0.375, 0.25, 0.625, 0.25, 0.625, 0.5, 0.375, 0.5, 0.375, 0.0, 0.625, 0.0, 0.625, 0.25, 0.375, 0.25, 0.0, 0.0, 1.0, 0.0, 1.0, 1.0, 0.0, 1.0, 0.0, 0.0, 0.0, 1.0, 1.0, 1.0, 1.0, 0.0, 0.0, 0.0, 1.0, 0.0, 1.0, 1.0, 0.0, 1.0, 0.0, 0.0, 0.0, 1.0, 1.0, 1.0, 1.0, 0.0, 1.0, 0.0, 1.0, 1.0, 1.0, 1.0, 1.0, 0.0, 1.0, 1.0, 1.0, 0.0, 1.0, 0.0, 1.0, 1.0, 1.0, 1.0, 1.0, 0.0, 1.0, 0.0, 1.0, 1.0, 0.0, 0.0, 0.0, 1.0, 0.0, 1.0, 0.0, 0.0, 0.0, 0.0, 1.0, 0.0, 1.0, 1.0, 0.0, 1.0, 0.0, 0.0, 1.0, 0.0, 1.0, 1.0, 0.0, 1.0, 0.0, 0.0, 1.0, 0.0, 1.0, 1.0, 0.0, 1.0, 0.0, 0.0, 0.0, 1.0, 1.0, 1.0, 1.0, 0.0, 0.0, 0.0, 0.0, 1.0, 1.0, 1.0, 1.0, 0.0])
me_cube.materials.append(mat_wood_siding)
me_cube.materials.append(mat_wallpaper)
me_cube.materials.append(mat_ceiling)
me_cube.materials.append(mat_floor)
me_cube.materials.append(mat_accessories)
me_cube.update()
me_cube_001 = bpy.data.meshes.new('Cube.001')
me_cube_001.from_pydata([(-0.9774, 4.325, 0.4), (-0.9774, 4.325, 1.65), (-0.9774, 4.375, 0.4), (-0.9774, 4.375, 1.65), (-0.7274, 4.325, 0.4), (-0.7274, 4.325, 1.65), (-0.7274, 4.375, 0.4), (-0.7274, 4.375, 1.65), (-1.427, 4.275, 0.0), (-1.427, 4.275, 2.05), (-1.427, 4.425, 0.0), (-1.377, 4.275, 0.0), (-1.377, 4.275, 2.05), (-1.377, 4.425, 0.0), (-1.377, 4.425, 2.05), (-0.3274, 4.275, 0.0), (-0.3274, 4.275, 2.05), (-0.3274, 4.425, 0.0), (-0.3274, 4.425, 2.05), (-0.2774, 4.275, 0.0), (-0.2774, 4.275, 2.05), (-0.2774, 4.425, 0.0), (-0.2774, 4.425, 2.05), (-1.427, 4.275, 2.1), (-1.427, 4.425, 2.05), (-1.427, 4.425, 2.1), (-0.2774, 4.275, 2.1), (-0.2774, 4.425, 2.1), (0.8976, 4.275, 1.075), (0.8976, 4.425, 1.075), (2.498, 4.275, 1.025), (2.498, 4.275, 1.075), (2.498, 4.425, 1.025), (2.498, 4.425, 1.075), (0.8976, 4.275, 1.925), (0.8976, 4.275, 1.975), (0.8976, 4.425, 1.925), (0.8976, 4.425, 1.975), (2.498, 4.275, 1.925), (2.498, 4.275, 1.975), (2.498, 4.425, 1.925), (2.498, 4.425, 1.975), (0.8476, 4.275, 1.025), (0.8476, 4.275, 1.975), (0.8476, 4.425, 1.025), (0.8476, 4.425, 1.975), (0.8976, 4.275, 1.025), (0.8976, 4.425, 1.025), (2.548, 4.275, 1.025), (2.548, 4.275, 1.975), (2.548, 4.425, 1.025), (2.548, 4.425, 1.975), (2.448, 4.375, 1.075), (2.498, 4.325, 1.075), (2.498, 4.325, 1.925), (2.498, 4.375, 1.075), (2.498, 4.375, 1.925), (0.9476, 4.375, 1.925), (0.9476, 4.325, 1.925), (0.8976, 4.375, 1.075), (0.8976, 4.375, 1.925), (0.8976, 4.325, 1.075), (0.8976, 4.325, 1.925), (0.9476, 4.375, 1.875), (2.448, 4.375, 1.875), (0.9476, 4.325, 1.875), (2.448, 4.325, 1.875), (2.448, 4.375, 1.925), (2.448, 4.325, 1.925), (2.448, 4.375, 1.125), (0.9476, 4.375, 1.125), (2.448, 4.325, 1.125), (0.9476, 4.325, 1.125), (0.9476, 4.375, 1.075), (2.448, 4.325, 1.075), (0.9476, 4.325, 1.075), (-1.377, -4.625, 0.0), (-1.377, -4.625, 2.05), (-1.377, -4.575, 0.0), (-1.377, -4.575, 2.05), (-0.3274, -4.625, 0.0), (-0.3274, -4.625, 2.05), (-0.3274, -4.575, 0.0), (-0.3274, -4.575, 2.05), (-1.427, -4.675, 0.0), (-1.427, -4.525, 0.0), (-1.377, -4.675, 0.0), (-1.377, -4.675, 2.05), (-1.377, -4.525, 0.0), (-1.377, -4.525, 2.05), (-0.3274, -4.675, 0.0), (-0.3274, -4.675, 2.05), (-0.3274, -4.525, 0.0), (-0.3274, -4.525, 2.05), (-0.2774, -4.675, 0.0), (-0.2774, -4.675, 2.05), (-0.2774, -4.525, 0.0), (-1.427, -4.675, 2.05), (-1.427, -4.675, 2.1), (-1.427, -4.525, 2.05), (-1.427, -4.525, 2.1), (-0.2774, -4.675, 2.1), (-0.2774, -4.525, 2.05), (-0.2774, -4.525, 2.1), (-1.377, 4.325, 0.0), (-1.377, 4.325, 2.05), (-1.377, 4.375, 2.05), (-1.377, 4.375, 0.0), (-0.3274, 4.375, 0.0), (-0.3274, 4.375, 2.05), (-0.3274, 4.325, 2.05), (-0.3274, 4.325, 0.0), (-4.527, 1.325, 1.328), (-4.527, 1.325, 1.644), (-4.527, 1.375, 1.328), (-4.527, 1.375, 1.644), (-3.177, 1.325, 1.328), (-3.177, 1.325, 1.644), (-3.177, 1.375, 1.328), (-3.177, 1.375, 1.644), (-4.877, 1.275, 0.0), (-4.877, 1.425, 0.0), (-4.827, 1.275, 0.0), (-4.827, 1.275, 2.05), (-4.827, 1.425, 0.0), (-4.827, 1.425, 2.05), (-2.877, 1.275, 0.0), (-2.877, 1.275, 2.05), (-2.877, 1.425, 0.0), (-2.877, 1.425, 2.05), (-2.827, 1.275, 0.0), (-2.827, 1.425, 0.0), (-2.827, 1.425, 2.05), (-4.877, 1.275, 2.05), (-4.877, 1.275, 2.1), (-4.877, 1.425, 2.05), (-4.877, 1.425, 2.1), (-2.827, 1.275, 2.05), (-2.827, 1.275, 2.1), (-2.827, 1.425, 2.1), (-4.827, 1.325, 0.0), (-4.827, 1.325, 2.05), (-4.827, 1.375, 2.05), (-4.827, 1.375, 0.0), (-2.877, 1.375, 0.0), (-2.877, 1.375, 2.05), (-2.877, 1.325, 2.05), (-2.877, 1.325, 0.0), (-2.827, 1.375, 2.5), (-2.827, 1.375, 0.0), (-2.352, 1.375, 0.0), (-2.827, 1.325, 2.5), (-2.352, 1.325, 2.5), (-2.827, 1.325, 0.0), (-5.352, 1.375, 0.0), (-4.877, 1.375, 0.0), (-5.302, 1.325, 2.5), (-4.877, 1.325, 2.5), (-4.877, 1.325, 0.0), (-2.352, 4.375, 2.5), (-2.352, 4.375, 0.0), (-1.427, -4.575, 0.0), (-5.352, -4.625, 0.0), (-1.427, -4.625, 0.0), (-1.427, 4.375, 2.5), (-1.427, 4.375, 0.0), (-2.302, 4.325, 2.5), (-1.427, 4.325, 0.0), (2.548, 4.375, 1.975), (2.548, 4.375, 1.025), (2.548, 4.325, 1.975), (3.598, 4.325, 2.5), (2.548, 4.325, 1.025), (0.8476, 4.375, 1.975), (-0.2774, 4.375, 0.0), (0.8476, 4.375, 1.025), (-0.2774, 4.325, 2.5), (0.8476, 4.325, 1.975), (-0.2774, 4.325, 0.0), (0.8476, 4.325, 1.025), (3.548, 2.175, 1.025), (3.548, 2.175, 1.075), (3.698, 2.175, 1.075), (3.548, 0.5755, 1.075), (3.698, 0.5755, 1.025), (3.698, 0.5755, 1.075), (3.548, 2.175, 1.925), (3.548, 2.175, 1.975), (3.698, 2.175, 1.925), (3.698, 2.175, 1.975), (3.548, 0.5755, 1.925), (3.548, 0.5755, 1.975), (3.698, 0.5755, 1.925), (3.548, 2.225, 1.025), (3.548, 2.225, 1.975), (3.698, 2.225, 1.025), (3.698, 2.225, 1.975), (3.698, 2.175, 1.025), (3.548, 0.5755, 1.025), (3.698, 0.5755, 1.975), (3.548, 0.5255, 1.025), (3.548, 0.5255, 1.975), (3.698, 0.5255, 1.025), (3.698, 0.5255, 1.975), (3.598, 0.6255, 1.075), (3.598, 0.6255, 1.925), (3.598, 0.5755, 1.075), (3.598, 0.5755, 1.925), (3.648, 0.5755, 1.075), (3.648, 0.5755, 1.925), (3.598, 2.125, 1.925), (3.648, 2.175, 1.075), (3.648, 2.175, 1.925), (3.598, 2.175, 1.075), (3.598, 2.175, 1.925), (3.648, 2.125, 1.875), (3.648, 0.6255, 1.875), (3.598, 2.125, 1.875), (3.598, 0.6255, 1.875), (3.648, 2.125, 1.925), (3.648, 0.6255, 1.925), (3.648, 0.6255, 1.125), (3.648, 2.125, 1.125), (3.598, 0.6255, 1.125), (3.598, 2.125, 1.125), (3.648, 0.6255, 1.075), (3.648, 2.125, 1.075), (3.598, 2.125, 1.075), (3.648, 0.5255, 1.975), (3.648, 0.5255, 1.025), (3.648, -4.625, 0.0), (3.598, 0.5255, 1.975), (3.598, 0.5255, 1.025), (3.648, 2.225, 1.975), (3.648, 4.375, 0.0), (3.648, 2.225, 1.025), (3.598, 2.225, 1.975), (3.598, 4.325, 0.0), (3.598, 2.225, 1.025), (-2.302, -2.95, 0.0), (-2.302, -2.95, 2.5), (-2.352, 1.325, 0.0), (-2.352, -2.95, 0.0), (-2.302, -4.1, 0.0), (-2.302, -4.1, 2.5), (-2.302, -4.575, 2.5), (-2.352, -4.1, 0.0), (-2.352, -4.575, 0.0), (-2.352, -4.575, 2.5), (-2.402, -2.95, 2.1), (-2.402, -2.95, 2.05), (-2.252, -2.95, 2.1), (-2.402, -4.1, 2.1), (-2.252, -4.1, 2.1), (-2.402, -2.95, 0.0), (-2.252, -2.95, 2.05), (-2.252, -2.95, 0.0), (-2.402, -3.0, 2.05), (-2.402, -3.0, 0.0), (-2.252, -3.0, 2.05), (-2.252, -3.0, 0.0), (-2.402, -4.05, 2.05), (-2.402, -4.05, 0.0), (-2.252, -4.05, 2.05), (-2.252, -4.05, 0.0), (-2.402, -4.1, 2.05), (-2.402, -4.1, 0.0), (-2.252, -4.1, 2.05), (-2.252, -4.1, 0.0), (-2.352, -3.0, 2.05), (-2.352, -3.0, 0.0), (-2.302, -3.0, 2.05), (-2.302, -3.0, 0.0), (-2.352, -4.05, 2.05), (-2.352, -4.05, 0.0), (-2.302, -4.05, 2.05), (-2.302, -4.05, 0.0), (0.8976, -4.675, 1.025), (0.8976, -4.675, 1.075), (0.8976, -4.525, 1.025), (0.8976, -4.525, 1.075), (2.498, -4.675, 1.025), (2.498, -4.675, 1.075), (2.498, -4.525, 1.025), (2.498, -4.525, 1.075), (0.8976, -4.675, 1.925), (0.8976, -4.675, 1.975), (0.8976, -4.525, 1.925), (0.8976, -4.525, 1.975), (2.498, -4.675, 1.925), (2.498, -4.525, 1.925), (0.8476, -4.675, 1.025), (0.8476, -4.675, 1.975), (0.8476, -4.525, 1.025), (0.8476, -4.525, 1.975), (2.498, -4.675, 1.975), (2.498, -4.525, 1.975), (2.548, -4.675, 1.025), (2.548, -4.675, 1.975), (2.548, -4.525, 1.025), (2.548, -4.525, 1.975), (2.448, -4.625, 1.075), (2.498, -4.625, 1.075), (2.498, -4.625, 1.925), (2.498, -4.575, 1.075), (2.498, -4.575, 1.925), (0.9476, -4.625, 1.925), (0.8976, -4.575, 1.075), (0.8976, -4.575, 1.925), (0.8976, -4.625, 1.075), (0.8976, -4.625, 1.925), (0.9476, -4.575, 1.875), (2.448, -4.575, 1.875), (0.9476, -4.625, 1.875), (2.448, -4.625, 1.875), (0.9476, -4.575, 1.925), (2.448, -4.575, 1.925), (2.448, -4.625, 1.925), (2.448, -4.575, 1.125), (0.9476, -4.575, 1.125), (2.448, -4.625, 1.125), (0.9476, -4.625, 1.125), (2.448, -4.575, 1.075), (0.9476, -4.575, 1.075), (0.9476, -4.625, 1.075), (0.8476, -4.575, 1.975), (-0.2774, -4.575, 0.0), (0.8476, -4.575, 1.025), (-0.2774, -4.625, 2.5), (0.8476, -4.625, 1.975), (-0.2774, -4.625, 0.0), (0.8476, -4.625, 1.025), (2.548, -4.575, 1.975), (2.548, -4.575, 1.025), (2.548, -4.625, 1.975), (3.648, -4.625, 2.5), (2.548, -4.625, 1.025), (-5.302, -4.575, 0.0), (-0.2774, 4.375, 2.5), (-1.427, 4.375, 2.1), (-0.2774, 4.375, 2.1), (-1.427, 4.325, 2.5), (-1.427, 4.325, 2.1), (-0.2774, 4.325, 2.1), (-1.427, -4.575, 2.5), (-0.2774, -4.575, 2.5), (-1.427, -4.575, 2.1), (-0.2774, -4.575, 2.1), (-1.427, -4.625, 2.5), (-1.427, -4.625, 2.1), (-0.2774, -4.625, 2.1), (-2.352, -4.1, 2.5), (-2.352, -2.95, 2.5), (-2.352, -4.1, 2.1), (-2.352, -2.95, 2.1), (-2.302, -4.1, 2.1), (-2.302, -2.95, 2.1), (-2.827, 1.325, 2.1), (-4.877, 1.325, 2.1), (-4.877, 1.375, 2.5), (-2.827, 1.375, 2.1), (-4.877, 1.375, 2.1), (-2.302, -2.209, 2.6), (-2.302, -2.209, 2.447), (-2.302, -1.944, 2.447), (-2.302, -1.944, 2.294), (-2.302, -1.678, 2.294), (-2.302, -1.678, 2.141), (-2.302, -1.413, 2.141), (-2.302, -1.413, 1.988), (-2.302, -1.147, 1.988), (-2.302, -1.147, 1.835), (-2.302, -0.8815, 1.835), (-2.302, -0.8815, 1.682), (-2.302, -0.616, 1.682), (-2.302, -0.616, 1.529), (-2.302, -0.3505, 1.529), (-2.302, -0.3505, 1.376), (-2.302, -0.08496, 1.376), (-2.302, -0.08496, 1.224), (-2.302, 0.1806, 1.224), (-2.302, 0.1806, 1.071), (-2.302, 0.4461, 1.071), (-2.302, 0.4461, 0.9176), (-2.302, 0.7116, 0.9176), (-2.302, 0.7116, 0.7647), (-2.302, 0.9771, 0.7647), (-2.302, 0.9771, 0.6118), (-2.302, 1.243, 0.6118), (-2.302, 1.243, 0.4588), (-2.302, 1.508, 0.4588), (-2.302, 1.508, 0.3059), (-2.302, 1.774, 0.3059), (-2.302, 1.774, 0.1529), (-2.302, 2.039, 0.1529), (-2.302, 2.039, 0.0), (-1.152, 2.039, 0.0), (-1.152, 2.039, 0.1529), (-1.152, 1.774, 0.1529), (-1.152, 1.774, 0.3059), (-1.152, 1.508, 0.3059), (-1.152, 1.508, 0.4588), (-1.152, 1.243, 0.4588), (-1.152, 1.243, 0.6118), (-1.152, 0.9771, 0.6118), (-1.152, 0.9771, 0.7647), (-1.152, 0.7116, 0.7647), (-1.152, 0.7116, 0.9176), (-1.152, 0.4461, 0.9176), (-1.152, 0.4461, 1.071), (-1.152, 0.1806, 1.071), (-1.152, 0.1806, 1.224), (-1.152, -0.08496, 1.224), (-1.152, -0.08496, 1.376), (-1.152, -0.3505, 1.376), (-1.152, -0.3505, 1.529), (-1.152, -0.616, 1.529), (-1.152, -0.616, 1.682), (-1.152, -0.8815, 1.682), (-1.152, -0.8815, 1.835), (-1.152, -1.147, 1.835), (-1.152, -1.147, 1.988), (-1.152, -1.413, 1.988), (-1.152, -1.413, 2.141), (-1.152, -1.678, 2.141), (-1.152, -1.678, 2.294), (-1.152, -1.944, 2.294), (-1.152, -1.944, 2.447), (-1.152, -2.209, 2.447), (-1.152, -2.209, 2.6), (-2.352, 4.375, 2.6), (3.648, 4.375, 2.6), (3.648, 4.375, 2.5), (-2.352, 1.375, 2.6), (-2.352, 1.375, 2.5), (-5.352, 1.375, 2.6), (-5.352, 1.375, 2.5), (-5.352, -4.625, 2.6), (-5.352, -4.625, 2.5), (3.648, -4.625, 2.6), (-5.302, 1.325, 0.0), (-2.302, 1.325, 0.0), (-2.302, -4.575, 0.0), (3.598, -4.575, 0.0), (3.598, -2.475, 0.0), (-2.302, -2.475, 0.0), (-2.302, 4.325, 0.0), (-5.302, -4.575, 2.5), (-2.302, 1.325, 2.5), (3.598, -4.575, 2.5), (3.598, -2.475, 2.5), (-1.152, -2.475, 2.5), (-1.152, 4.325, 2.5), (-1.152, 4.325, 2.6), (-1.152, -2.475, 2.6), (-2.302, 4.325, 2.6), (-2.302, -2.475, 2.5), (-2.302, -2.475, 2.6), (-1.102, -2.475, 0.0), (-1.102, -2.475, 2.5), (-1.102, 2.189, 0.0), (-1.102, 2.189, 2.5), (-1.152, 2.189, 0.0), (-1.152, 2.189, 2.5), (-1.152, -2.209, 0.0), (-1.152, -2.209, 2.5)], [], [(104, 105, 106, 107), (0, 2, 3, 1), (108, 109, 110, 111), (3, 7, 5, 1), (107, 108, 111, 104), (109, 106, 105, 110), (8, 9, 24, 10), (10, 24, 14, 13), (13, 14, 12, 11), (11, 12, 9, 8), (15, 16, 18, 17), (17, 18, 22, 21), (21, 22, 20, 19), (19, 20, 16, 15), (9, 23, 25, 24), (24, 25, 27, 22), (22, 27, 26, 20), (20, 26, 23, 9), (24, 22, 20, 9), (27, 25, 23, 26), (47, 29, 33, 32), (30, 31, 28, 46), (47, 32, 30, 46), (33, 29, 28, 31), (36, 37, 41, 40), (38, 39, 35, 34), (36, 40, 38, 34), (41, 37, 35, 39), (42, 43, 45, 44), (44, 45, 37, 47), (47, 37, 35, 46), (46, 35, 43, 42), (44, 47, 46, 42), (37, 45, 43, 35), (30, 39, 41, 32), (32, 41, 51, 50), (50, 51, 49, 48), (48, 49, 39, 30), (32, 50, 48, 30), (51, 41, 39, 49), (74, 68, 67, 52), (52, 67, 56, 55), (53, 54, 68, 74), (73, 57, 58, 75), (75, 58, 62, 61), (59, 60, 57, 73), (63, 64, 66, 65), (65, 66, 68, 58), (57, 67, 64, 63), (69, 70, 72, 71), (71, 72, 75, 74), (52, 73, 70, 69), (76, 77, 79, 78), (78, 79, 83, 82), (82, 83, 81, 80), (80, 81, 77, 76), (78, 82, 80, 76), (83, 79, 77, 81), (84, 97, 99, 85), (85, 99, 89, 88), (88, 89, 87, 86), (86, 87, 97, 84), (90, 91, 93, 92), (92, 93, 102, 96), (96, 102, 95, 94), (94, 95, 91, 90), (97, 98, 100, 99), (99, 100, 103, 102), (102, 103, 101, 95), (95, 101, 98, 97), (99, 102, 95, 97), (103, 100, 98, 101), (0, 1, 105, 104), (3, 2, 107, 106), (2, 6, 108, 107), (7, 3, 106, 109), (6, 7, 109, 108), (5, 4, 111, 110), (4, 0, 104, 111), (1, 5, 110, 105), (6, 4, 5, 7), (6, 2, 0, 4), (140, 141, 142, 143), (112, 114, 115, 113), (144, 145, 146, 147), (118, 114, 112, 116), (143, 144, 147, 140), (145, 142, 141, 146), (120, 133, 135, 121), (121, 135, 125, 124), (124, 125, 123, 122), (122, 123, 133, 120), (126, 127, 129, 128), (128, 129, 132, 131), (131, 132, 137, 130), (130, 137, 127, 126), (133, 134, 136, 135), (135, 136, 139, 132), (132, 139, 138, 137), (137, 138, 134, 133), (135, 132, 137, 133), (139, 136, 134, 138), (112, 113, 141, 140), (115, 114, 143, 142), (114, 118, 144, 143), (119, 115, 142, 145), (118, 119, 145, 144), (117, 116, 147, 146), (116, 112, 140, 147), (113, 117, 146, 141), (115, 119, 117, 113), (118, 116, 117, 119), (148, 434, 150, 149), (151, 153, 241, 152), (436, 359, 155, 154), (156, 440, 158, 157), (150, 434, 159, 160), (245, 344, 161, 442), (438, 162, 163, 348), (159, 164, 165, 160), (166, 446, 167, 341), (168, 432, 234, 169), (170, 172, 237, 171), (338, 173, 175, 174), (176, 178, 179, 177), (197, 182, 185, 184), (198, 183, 181, 180), (197, 184, 198, 180), (185, 182, 181, 183), (188, 189, 199, 192), (190, 191, 187, 186), (188, 192, 190, 186), (199, 189, 187, 191), (193, 194, 196, 195), (195, 196, 189, 197), (197, 189, 187, 180), (180, 187, 194, 193), (195, 197, 180, 193), (189, 196, 194, 187), (198, 191, 199, 184), (184, 199, 203, 202), (202, 203, 201, 200), (200, 201, 191, 198), (184, 202, 200, 198), (203, 199, 191, 201), (204, 205, 220, 225), (225, 220, 209, 208), (206, 207, 205, 204), (226, 219, 210, 227), (227, 210, 214, 213), (211, 212, 219, 226), (215, 216, 218, 217), (217, 218, 205, 210), (219, 220, 216, 215), (221, 222, 224, 223), (223, 224, 227, 204), (225, 226, 222, 221), (228, 335, 230, 229), (231, 232, 443, 449), (432, 233, 235, 234), (171, 237, 238, 236), (240, 239, 446, 166), (352, 152, 241, 242), (245, 442, 243, 244), (248, 351, 246, 247), (262, 264, 260, 258), (249, 252, 253, 251), (265, 250, 255, 267), (255, 251, 253, 267), (250, 249, 251, 255), (265, 252, 249, 250), (267, 253, 252, 265), (256, 255, 259, 260), (254, 250, 255, 256), (258, 257, 250, 254), (260, 259, 257, 258), (264, 263, 267, 268), (262, 261, 263, 264), (266, 265, 261, 262), (268, 267, 265, 266), (269, 273, 275, 271), (274, 270, 272, 276), (272, 271, 275, 276), (270, 269, 271, 272), (274, 273, 269, 270), (276, 275, 273, 274), (279, 280, 284, 283), (281, 282, 278, 277), (279, 283, 281, 277), (284, 280, 278, 282), (287, 288, 296, 290), (289, 295, 286, 285), (287, 290, 289, 285), (296, 288, 286, 295), (291, 292, 294, 293), (293, 294, 288, 279), (279, 288, 286, 277), (277, 286, 292, 291), (293, 279, 277, 291), (288, 294, 292, 286), (281, 295, 296, 283), (283, 296, 300, 299), (299, 300, 298, 297), (297, 298, 295, 281), (283, 299, 297, 281), (300, 296, 295, 298), (301, 317, 316, 322), (322, 316, 305, 304), (302, 303, 317, 301), (323, 315, 306, 324), (324, 306, 310, 309), (307, 308, 315, 323), (311, 312, 314, 313), (313, 314, 317, 306), (315, 316, 312, 311), (318, 319, 321, 320), (320, 321, 324, 301), (322, 323, 319, 318), (345, 325, 327, 326), (328, 330, 331, 329), (332, 449, 443, 333), (334, 336, 230, 335), (440, 156, 447, 337), (162, 438, 436, 154), (248, 247, 337, 447), (328, 329, 334, 335), (325, 345, 449, 332), (326, 327, 333, 443), (331, 330, 230, 336), (432, 168, 173, 338), (169, 234, 174, 175), (170, 171, 176, 177), (237, 172, 179, 178), (443, 232, 238, 237), (229, 230, 234, 235), (335, 228, 233, 432), (231, 449, 171, 236), (164, 338, 340, 339), (341, 342, 343, 176), (344, 345, 347, 346), (348, 349, 350, 328), (351, 352, 354, 353), (244, 355, 356, 240), (151, 157, 358, 357), (148, 360, 361, 359), (457, 454, 429, 362), (362, 429, 428, 363), (363, 428, 427, 364), (364, 427, 426, 365), (365, 426, 425, 366), (366, 425, 424, 367), (367, 424, 423, 368), (368, 423, 422, 369), (369, 422, 421, 370), (370, 421, 420, 371), (371, 420, 419, 372), (372, 419, 418, 373), (373, 418, 417, 374), (374, 417, 416, 375), (375, 416, 415, 376), (376, 415, 414, 377), (377, 414, 413, 378), (378, 413, 412, 379), (379, 412, 411, 380), (380, 411, 410, 381), (381, 410, 409, 382), (382, 409, 408, 383), (383, 408, 407, 384), (384, 407, 406, 385), (385, 406, 405, 386), (386, 405, 404, 387), (387, 404, 403, 388), (388, 403, 402, 389), (389, 402, 401, 390), (390, 401, 400, 391), (391, 400, 399, 392), (392, 399, 398, 393), (393, 398, 397, 394), (394, 397, 396, 395), (430, 431, 432, 159), (430, 159, 434, 433), (433, 434, 436, 435), (435, 436, 438, 437), (437, 438, 335, 439), (439, 335, 432, 431), (337, 442, 441, 440), (442, 443, 444, 445), (445, 444, 237, 446), (447, 156, 448, 245), (245, 456, 450, 449), (451, 452, 171, 450), (166, 452, 453, 455), (453, 452, 451, 454), (455, 457, 456, 166), (458, 459, 456, 445), (459, 458, 460, 461), (461, 460, 462, 463), (463, 462, 464, 465)])
me_cube_001.polygons.foreach_set('material_index', [5, 5, 5, 5, 5, 5, 5, 5, 5, 5, 5, 5, 5, 5, 5, 5, 5, 5, 5, 5, 5, 5, 5, 5, 5, 5, 5, 5, 5, 5, 5, 5, 5, 5, 5, 5, 5, 5, 5, 5, 5, 5, 5, 5, 5, 5, 5, 5, 5, 5, 5, 5, 5, 5, 5, 5, 5, 5, 5, 5, 5, 5, 5, 5, 5, 5, 5, 5, 5, 5, 5, 5, 5, 5, 5, 5, 5, 5, 5, 5, 5, 5, 5, 5, 5, 5, 5, 5, 5, 5, 5, 5, 5, 5, 5, 5, 5, 5, 5, 5, 5, 5, 5, 5, 5, 5, 5, 5, 5, 5, 5, 5, 0, 1, 0, 1, 0, 4, 0, 0, 4, 0, 4, 0, 4, 5, 5, 5, 5, 5, 5, 5, 5, 5, 5, 5, 5, 5, 5, 5, 5, 5, 5, 5, 5, 5, 5, 5, 5, 5, 5, 5, 5, 5, 5, 5, 5, 0, 4, 0, 4, 4, 1, 4, 1, 5, 5, 5, 5, 5, 5, 5, 5, 5, 5, 5, 5, 5, 5, 5, 5, 5, 5, 5, 5, 5, 5, 5, 5, 5, 5, 5, 5, 5, 5, 5, 5, 5, 5, 5, 5, 5, 5, 5, 5, 5, 5, 5, 5, 5, 5, 5, 5, 5, 5, 5, 5, 5, 4, 0, 4, 0, 1, 0, 1, 0, 4, 4, 0, 0, 0, 4, 4, 4, 0, 0, 4, 0, 4, 4, 0, 1, 4, 1, 0, 5, 5, 5, 5, 5, 5, 5, 5, 5, 5, 5, 5, 5, 5, 5, 5, 5, 5, 5, 5, 5, 5, 5, 5, 5, 5, 5, 5, 5, 5, 5, 5, 5, 5, 0, 0, 0, 0, 0, 0, 3, 2, 2, 1, 1, 1, 5, 5, 5, 4, 4, 4, 4])
_uv = me_cube_001.uv_layers.new(name='UVMap')
_uv.uv.foreach_set('vector', [0.375, 0.0, 0.625, 0.0, 0.625, 0.25, 0.375, 0.25, 0.4238, 0.9048, 0.4238, 0.3452, 0.5762, 0.3452, 0.5762, 0.9048, 0.375, 0.5, 0.625, 0.5, 0.625, 0.75, 0.375, 0.75, 0.5762, 0.3452, 0.5762, 0.4048, 0.5762, 0.8452, 0.5762, 0.9048, 0.125, 0.5, 0.375, 0.5, 0.375, 0.75, 0.125, 0.75, 0.625, 0.5, 0.875, 0.5, 0.875, 0.75, 0.625, 0.75, 0.375, 0.0, 0.625, 0.0, 0.625, 0.25, 0.375, 0.25, 0.375, 0.25, 0.625, 0.25, 0.625, 0.5, 0.375, 0.5, 0.375, 0.5, 0.625, 0.5, 0.625, 0.75, 0.375, 0.75, 0.375, 0.75, 0.625, 0.75, 0.625, 1.0, 0.375, 1.0, 0.375, 0.0, 0.625, 0.0, 0.625, 0.25, 0.375, 0.25, 0.375, 0.25, 0.625, 0.25, 0.625, 0.5, 0.375, 0.5, 0.375, 0.5, 0.625, 0.5, 0.625, 0.75, 0.375, 0.75, 0.375, 0.75, 0.625, 0.75, 0.625, 1.0, 0.375, 1.0, 0.375, 0.0, 0.625, 0.0, 0.625, 0.25, 0.375, 0.25, 0.375, 0.25, 0.625, 0.25, 0.625, 0.5, 0.375, 0.5, 0.375, 0.5, 0.625, 0.5, 0.625, 0.75, 0.375, 0.75, 0.375, 0.75, 0.625, 0.75, 0.625, 1.0, 0.375, 1.0, 0.125, 0.5, 0.375, 0.5, 0.375, 0.75, 0.125, 0.75, 0.625, 0.5, 0.875, 0.5, 0.875, 0.75, 0.625, 0.75, 0.375, 0.25, 0.625, 0.25, 0.625, 0.5, 0.375, 0.5, 0.375, 0.75, 0.625, 0.75, 0.625, 1.0, 0.375, 1.0, 0.125, 0.5, 0.375, 0.5, 0.375, 0.75, 0.125, 0.75, 0.625, 0.5, 0.875, 0.5, 0.875, 0.75, 0.625, 0.75, 0.375, 0.25, 0.625, 0.25, 0.625, 0.5, 0.375, 0.5, 0.375, 0.75, 0.625, 0.75, 0.625, 1.0, 0.375, 1.0, 0.125, 0.5, 0.375, 0.5, 0.375, 0.75, 0.125, 0.75, 0.625, 0.5, 0.875, 0.5, 0.875, 0.75, 0.625, 0.75, 0.375, 0.0, 0.625, 0.0, 0.625, 0.25, 0.375, 0.25, 0.375, 0.25, 0.625, 0.25, 0.625, 0.5, 0.375, 0.5, 0.375, 0.5, 0.625, 0.5, 0.625, 0.75, 0.375, 0.75, 0.375, 0.75, 0.625, 0.75, 0.625, 1.0, 0.375, 1.0, 0.125, 0.5, 0.375, 0.5, 0.375, 0.75, 0.125, 0.75, 0.625, 0.5, 0.875, 0.5, 0.875, 0.75, 0.625, 0.75, 0.375, 0.0, 0.625, 0.0, 0.625, 0.25, 0.375, 0.25, 0.375, 0.25, 0.625, 0.25, 0.625, 0.5, 0.375, 0.5, 0.375, 0.5, 0.625, 0.5, 0.625, 0.75, 0.375, 0.75, 0.375, 0.75, 0.625, 0.75, 0.625, 1.0, 0.375, 1.0, 0.125, 0.5, 0.375, 0.5, 0.375, 0.75, 0.125, 0.75, 0.625, 0.5, 0.875, 0.5, 0.875, 0.75, 0.625, 0.75, 0.375, 0.0, 0.625, 0.0, 0.625, 0.25, 0.375, 0.25, 0.375, 0.25, 0.625, 0.25, 0.625, 0.5, 0.375, 0.5, 0.375, 0.75, 0.625, 0.75, 0.625, 1.0, 0.375, 1.0, 0.375, 0.0, 0.625, 0.0, 0.625, 0.25, 0.375, 0.25, 0.375, 0.25, 0.625, 0.25, 0.625, 0.5, 0.375, 0.5, 0.375, 0.75, 0.625, 0.75, 0.625, 1.0, 0.375, 1.0, 0.375, 0.0, 0.625, 0.0, 0.625, 0.25, 0.375, 0.25, 0.375, 0.25, 0.625, 0.25, 0.625, 0.5, 0.375, 0.5, 0.375, 0.75, 0.625, 0.75, 0.625, 1.0, 0.375, 1.0, 0.375, 0.0, 0.625, 0.0, 0.625, 0.25, 0.375, 0.25, 0.375, 0.25, 0.625, 0.25, 0.625, 0.5, 0.375, 0.5, 0.375, 0.75, 0.625, 0.75, 0.625, 1.0, 0.375, 1.0, 0.375, 0.0, 0.625, 0.0, 0.625, 0.25, 0.375, 0.25, 0.375, 0.25, 0.625, 0.25, 0.625, 0.5, 0.375, 0.5, 0.375, 0.5, 0.625, 0.5, 0.625, 0.75, 0.375, 0.75, 0.375, 0.75, 0.625, 0.75, 0.625, 1.0, 0.375, 1.0, 0.125, 0.5, 0.375, 0.5, 0.375, 0.75, 0.125, 0.75, 0.625, 0.5, 0.875, 0.5, 0.875, 0.75, 0.625, 0.75, 0.375, 0.0, 0.625, 0.0, 0.625, 0.25, 0.375, 0.25, 0.375, 0.25, 0.625, 0.25, 0.625, 0.5, 0.375, 0.5, 0.375, 0.5, 0.625, 0.5, 0.625, 0.75, 0.375, 0.75, 0.375, 0.75, 0.625, 0.75, 0.625, 1.0, 0.375, 1.0, 0.375, 0.0, 0.625, 0.0, 0.625, 0.25, 0.375, 0.25, 0.375, 0.25, 0.625, 0.25, 0.625, 0.5, 0.375, 0.5, 0.375, 0.5, 0.625, 0.5, 0.625, 0.75, 0.375, 0.75, 0.375, 0.75, 0.625, 0.75, 0.625, 1.0, 0.375, 1.0, 0.375, 0.0, 0.625, 0.0, 0.625, 0.25, 0.375, 0.25, 0.375, 0.25, 0.625, 0.25, 0.625, 0.5, 0.375, 0.5, 0.375, 0.5, 0.625, 0.5, 0.625, 0.75, 0.375, 0.75, 0.375, 0.75, 0.625, 0.75, 0.625, 1.0, 0.375, 1.0, 0.125, 0.5, 0.375, 0.5, 0.375, 0.75, 0.125, 0.75, 0.625, 0.5, 0.875, 0.5, 0.875, 0.75, 0.625, 0.75, 0.4238, 0.9048, 0.5762, 0.9048, 0.625, 1.0, 0.375, 1.0, 0.5762, 0.3452, 0.4238, 0.3452, 0.375, 0.25, 0.625, 0.25, 0.4238, 0.3452, 0.4238, 0.4048, 0.375, 0.5, 0.375, 0.25, 0.5762, 0.4048, 0.5762, 0.3452, 0.625, 0.25, 0.625, 0.5, 0.4238, 0.4048, 0.5762, 0.4048, 0.625, 0.5, 0.375, 0.5, 0.5762, 0.8452, 0.4238, 0.8452, 0.375, 0.75, 0.625, 0.75, 0.4238, 0.8452, 0.4238, 0.9048, 0.375, 1.0, 0.375, 0.75, 0.5762, 0.9048, 0.5762, 0.8452, 0.625, 0.75, 0.625, 1.0, 0.4238, 0.4048, 0.4238, 0.8452, 0.5762, 0.8452, 0.5762, 0.4048, 0.4238, 0.4048, 0.4238, 0.3452, 0.4238, 0.9048, 0.4238, 0.8452, 0.375, 0.0, 0.625, 0.0, 0.625, 0.25, 0.375, 0.25, 0.4882, 0.881, 0.4882, 0.369, 0.5118, 0.369, 0.5118, 0.881, 0.375, 0.5, 0.625, 0.5, 0.625, 0.75, 0.375, 0.75, 0.4882, 0.381, 0.4882, 0.369, 0.4882, 0.881, 0.4882, 0.869, 0.125, 0.5, 0.375, 0.5, 0.375, 0.75, 0.125, 0.75, 0.625, 0.5, 0.875, 0.5, 0.875, 0.75, 0.625, 0.75, 0.375, 0.0, 0.625, 0.0, 0.625, 0.25, 0.375, 0.25, 0.375, 0.25, 0.625, 0.25, 0.625, 0.5, 0.375, 0.5, 0.375, 0.5, 0.625, 0.5, 0.625, 0.75, 0.375, 0.75, 0.375, 0.75, 0.625, 0.75, 0.625, 1.0, 0.375, 1.0, 0.375, 0.0, 0.625, 0.0, 0.625, 0.25, 0.375, 0.25, 0.375, 0.25, 0.625, 0.25, 0.625, 0.5, 0.375, 0.5, 0.375, 0.5, 0.625, 0.5, 0.625, 0.75, 0.375, 0.75, 0.375, 0.75, 0.625, 0.75, 0.625, 1.0, 0.375, 1.0, 0.375, 0.0, 0.625, 0.0, 0.625, 0.25, 0.375, 0.25, 0.375, 0.25, 0.625, 0.25, 0.625, 0.5, 0.375, 0.5, 0.375, 0.5, 0.625, 0.5, 0.625, 0.75, 0.375, 0.75, 0.375, 0.75, 0.625, 0.75, 0.625, 1.0, 0.375, 1.0, 0.125, 0.5, 0.375, 0.5, 0.375, 0.75, 0.125, 0.75, 0.625, 0.5, 0.875, 0.5, 0.875, 0.75, 0.625, 0.75, 0.4882, 0.881, 0.5118, 0.881, 0.625, 1.0, 0.375, 1.0, 0.5118, 0.369, 0.4882, 0.369, 0.375, 0.25, 0.625, 0.25, 0.4882, 0.369, 0.4882, 0.381, 0.375, 0.5, 0.375, 0.25, 0.5118, 0.381, 0.5118, 0.369, 0.625, 0.25, 0.625, 0.5, 0.4882, 0.381, 0.5118, 0.381, 0.625, 0.5, 0.375, 0.5, 0.5118, 0.869, 0.4882, 0.869, 0.375, 0.75, 0.625, 0.75, 0.4882, 0.869, 0.4882, 0.881, 0.375, 1.0, 0.375, 0.75, 0.5118, 0.881, 0.5118, 0.869, 0.625, 0.75, 0.625, 1.0, 0.5118, 0.369, 0.5118, 0.381, 0.5118, 0.869, 0.5118, 0.881, 0.4882, 0.381, 0.4882, 0.869, 0.5118, 0.869, 0.5118, 0.381, 0.0, 0.0, 1.0, 0.0, 1.0, 1.0, 0.0, 1.0, 0.0, 0.0, 0.0, 1.0, 1.0, 1.0, 1.0, 0.0, 0.0, 0.0, 1.0, 0.0, 1.0, 1.0, 0.0, 1.0, 0.0, 0.0, 0.0, 1.0, 1.0, 1.0, 1.0, 0.0, 1.0, 1.0, 1.0, 0.0, 1.0, 0.0, 1.0, 1.0, 0.0, 0.0, 1.0, 0.0, 1.0, 1.0, 0.0, 1.0, 0.0, 0.0, 0.0, 1.0, 1.0, 1.0, 1.0, 0.0, 0.0, 0.0, 1.0, 0.0, 1.0, 1.0, 0.0, 1.0, 0.0, 0.0, 0.0, 1.0, 1.0, 1.0, 1.0, 0.0, 0.0, 0.0, 1.0, 0.0, 1.0, 1.0, 0.0, 1.0, 0.0, 0.0, 0.0, 1.0, 1.0, 1.0, 1.0, 0.0, 0.0, 0.0, 1.0, 0.0, 1.0, 1.0, 0.0, 1.0, 0.0, 0.0, 0.0, 1.0, 1.0, 1.0, 1.0, 0.0, 0.375, 0.25, 0.625, 0.25, 0.625, 0.5, 0.375, 0.5, 0.375, 0.75, 0.625, 0.75, 0.625, 1.0, 0.375, 1.0, 0.125, 0.5, 0.375, 0.5, 0.375, 0.75, 0.125, 0.75, 0.625, 0.5, 0.875, 0.5, 0.875, 0.75, 0.625, 0.75, 0.375, 0.25, 0.625, 0.25, 0.625, 0.5, 0.375, 0.5, 0.375, 0.75, 0.625, 0.75, 0.625, 1.0, 0.375, 1.0, 0.125, 0.5, 0.375, 0.5, 0.375, 0.75, 0.125, 0.75, 0.625, 0.5, 0.875, 0.5, 0.875, 0.75, 0.625, 0.75, 0.375, 0.0, 0.625, 0.0, 0.625, 0.25, 0.375, 0.25, 0.375, 0.25, 0.625, 0.25, 0.625, 0.5, 0.375, 0.5, 0.375, 0.5, 0.625, 0.5, 0.625, 0.75, 0.375, 0.75, 0.375, 0.75, 0.625, 0.75, 0.625, 1.0, 0.375, 1.0, 0.125, 0.5, 0.375, 0.5, 0.375, 0.75, 0.125, 0.75, 0.625, 0.5, 0.875, 0.5, 0.875, 0.75, 0.625, 0.75, 0.375, 0.0, 0.625, 0.0, 0.625, 0.25, 0.375, 0.25, 0.375, 0.25, 0.625, 0.25, 0.625, 0.5, 0.375, 0.5, 0.375, 0.5, 0.625, 0.5, 0.625, 0.75, 0.375, 0.75, 0.375, 0.75, 0.625, 0.75, 0.625, 1.0, 0.375, 1.0, 0.125, 0.5, 0.375, 0.5, 0.375, 0.75, 0.125, 0.75, 0.625, 0.5, 0.875, 0.5, 0.875, 0.75, 0.625, 0.75, 0.375, 0.0, 0.625, 0.0, 0.625, 0.25, 0.375, 0.25, 0.375, 0.25, 0.625, 0.25, 0.625, 0.5, 0.375, 0.5, 0.375, 0.75, 0.625, 0.75, 0.625, 1.0, 0.375, 1.0, 0.375, 0.0, 0.625, 0.0, 0.625, 0.25, 0.375, 0.25, 0.375, 0.25, 0.625, 0.25, 0.625, 0.5, 0.375, 0.5, 0.375, 0.75, 0.625, 0.75, 0.625, 1.0, 0.375, 1.0, 0.375, 0.0, 0.625, 0.0, 0.625, 0.25, 0.375, 0.25, 0.375, 0.25, 0.625, 0.25, 0.625, 0.5, 0.375, 0.5, 0.375, 0.75, 0.625, 0.75, 0.625, 1.0, 0.375, 1.0, 0.375, 0.0, 0.625, 0.0, 0.625, 0.25, 0.375, 0.25, 0.375, 0.25, 0.625, 0.25, 0.625, 0.5, 0.375, 0.5, 0.375, 0.75, 0.625, 0.75, 0.625, 1.0, 0.375, 1.0, 0.0, 0.0, 1.0, 0.0, 1.0, 1.0, 0.0, 1.0, 0.0, 0.0, 0.0, 1.0, 1.0, 1.0, 1.0, 0.0, 0.0, 0.0, 1.0, 0.0, 1.0, 1.0, 0.0, 1.0, 0.0, 0.0, 0.0, 1.0, 1.0, 1.0, 1.0, 0.0, 0.0, 0.0, 0.0, 1.0, 1.0, 1.0, 1.0, 0.0, 0.0, 0.0, 1.0, 0.0, 1.0, 1.0, 0.0, 1.0, 0.0, 0.0, 0.0, 1.0, 1.0, 1.0, 1.0, 0.0, 0.0, 0.0, 1.0, 0.0, 1.0, 1.0, 0.0, 1.0, 0.375, 0.5, 0.375, 0.75, 0.375, 0.0, 0.375, 0.25, 0.625, 0.5, 0.875, 0.5, 0.875, 0.75, 0.625, 0.75, 0.125, 0.5, 0.375, 0.5, 0.375, 0.75, 0.125, 0.75, 0.375, 0.75, 0.625, 0.75, 0.625, 1.0, 0.375, 1.0, 0.375, 0.5, 0.625, 0.5, 0.625, 0.75, 0.375, 0.75, 0.375, 0.25, 0.625, 0.25, 0.625, 0.5, 0.375, 0.5, 0.375, 0.0, 0.625, 0.0, 0.625, 0.25, 0.375, 0.25, 0.375, 0.75, 0.625, 0.75, 0.625, 1.0, 0.375, 1.0, 0.375, 0.5, 0.625, 0.5, 0.625, 0.75, 0.375, 0.75, 0.375, 0.25, 0.625, 0.25, 0.625, 0.5, 0.375, 0.5, 0.375, 0.0, 0.625, 0.0, 0.625, 0.25, 0.375, 0.25, 0.375, 0.75, 0.625, 0.75, 0.625, 1.0, 0.375, 1.0, 0.375, 0.5, 0.625, 0.5, 0.625, 0.75, 0.375, 0.75, 0.375, 0.25, 0.625, 0.25, 0.625, 0.5, 0.375, 0.5, 0.375, 0.0, 0.625, 0.0, 0.625, 0.25, 0.375, 0.25, 0.625, 0.5, 0.875, 0.5, 0.875, 0.75, 0.625, 0.75, 0.125, 0.5, 0.375, 0.5, 0.375, 0.75, 0.125, 0.75, 0.375, 0.75, 0.625, 0.75, 0.625, 1.0, 0.375, 1.0, 0.375, 0.5, 0.625, 0.5, 0.625, 0.75, 0.375, 0.75, 0.375, 0.25, 0.625, 0.25, 0.625, 0.5, 0.375, 0.5, 0.375, 0.0, 0.625, 0.0, 0.625, 0.25, 0.375, 0.25, 0.375, 0.25, 0.625, 0.25, 0.625, 0.5, 0.375, 0.5, 0.375, 0.75, 0.625, 0.75, 0.625, 1.0, 0.375, 1.0, 0.125, 0.5, 0.375, 0.5, 0.375, 0.75, 0.125, 0.75, 0.625, 0.5, 0.875, 0.5, 0.875, 0.75, 0.625, 0.75, 0.375, 0.25, 0.625, 0.25, 0.625, 0.5, 0.375, 0.5, 0.375, 0.75, 0.625, 0.75, 0.625, 1.0, 0.375, 1.0, 0.125, 0.5, 0.375, 0.5, 0.375, 0.75, 0.125, 0.75, 0.625, 0.5, 0.875, 0.5, 0.875, 0.75, 0.625, 0.75, 0.375, 0.0, 0.625, 0.0, 0.625, 0.25, 0.375, 0.25, 0.375, 0.25, 0.625, 0.25, 0.625, 0.5, 0.375, 0.5, 0.375, 0.5, 0.625, 0.5, 0.625, 0.75, 0.375, 0.75, 0.375, 0.75, 0.625, 0.75, 0.625, 1.0, 0.375, 1.0, 0.125, 0.5, 0.375, 0.5, 0.375, 0.75, 0.125, 0.75, 0.625, 0.5, 0.875, 0.5, 0.875, 0.75, 0.625, 0.75, 0.375, 0.0, 0.625, 0.0, 0.625, 0.25, 0.375, 0.25, 0.375, 0.25, 0.625, 0.25, 0.625, 0.5, 0.375, 0.5, 0.375, 0.5, 0.625, 0.5, 0.625, 0.75, 0.375, 0.75, 0.375, 0.75, 0.625, 0.75, 0.625, 1.0, 0.375, 1.0, 0.125, 0.5, 0.375, 0.5, 0.375, 0.75, 0.125, 0.75, 0.625, 0.5, 0.875, 0.5, 0.875, 0.75, 0.625, 0.75, 0.375, 0.0, 0.625, 0.0, 0.625, 0.25, 0.375, 0.25, 0.375, 0.25, 0.625, 0.25, 0.625, 0.5, 0.375, 0.5, 0.375, 0.75, 0.625, 0.75, 0.625, 1.0, 0.375, 1.0, 0.375, 0.0, 0.625, 0.0, 0.625, 0.25, 0.375, 0.25, 0.375, 0.25, 0.625, 0.25, 0.625, 0.5, 0.375, 0.5, 0.375, 0.75, 0.625, 0.75, 0.625, 1.0, 0.375, 1.0, 0.375, 0.0, 0.625, 0.0, 0.625, 0.25, 0.375, 0.25, 0.375, 0.25, 0.625, 0.25, 0.625, 0.5, 0.375, 0.5, 0.375, 0.75, 0.625, 0.75, 0.625, 1.0, 0.375, 1.0, 0.375, 0.0, 0.625, 0.0, 0.625, 0.25, 0.375, 0.25, 0.375, 0.25, 0.625, 0.25, 0.625, 0.5, 0.375, 0.5, 0.375, 0.75, 0.625, 0.75, 0.625, 1.0, 0.375, 1.0, 0.0, 0.0, 1.0, 0.0, 1.0, 1.0, 0.0, 1.0, 0.0, 0.0, 0.0, 1.0, 1.0, 1.0, 1.0, 0.0, 0.0, 0.0, 1.0, 0.0, 1.0, 1.0, 0.0, 1.0, 0.0, 0.0, 0.0, 1.0, 1.0, 1.0, 1.0, 0.0, 0.0, 1.0, 0.0, 0.0, 0.0, 0.0, 0.0, 1.0, 0.0, 1.0, 0.0, 0.0, 0.0, 0.0, 0.0, 1.0, 0.0, 0.0, 0.0, 1.0, 0.0, 1.0, 0.0, 0.0, 0.0, 0.0, 1.0, 0.0, 0.0, 0.0, 1.0, 0.0, 1.0, 0.0, 0.0, 0.0, 1.0, 0.0, 0.0, 0.0, 0.0, 1.0, 1.0, 1.0, 0.0, 1.0, 1.0, 1.0, 1.0, 1.0, 0.0, 1.0, 1.0, 1.0, 0.0, 1.0, 1.0, 0.0, 0.0, 0.0, 1.0, 0.0, 0.0, 0.0, 0.0, 1.0, 1.0, 1.0, 0.0, 1.0, 1.0, 1.0, 0.0, 0.0, 1.0, 0.0, 0.0, 0.0, 1.0, 0.0, 1.0, 1.0, 0.0, 1.0, 1.0, 1.0, 0.0, 1.0, 1.0, 1.0, 0.0, 1.0, 1.0, 1.0, 0.0, 1.0, 0.0, 1.0, 1.0, 1.0, 0.0, 1.0, 1.0, 1.0, 1.0, 0.0, 0.0, 0.0, 1.0, 0.0, 0.0, 0.0, 0.0, 0.0, 1.0, 0.0, 0.0, 0.0, 1.0, 0.0, 0.0, 0.0, 1.0, 0.0, 1.0, 1.0, 0.0, 1.0, 0.0, 0.0, 0.0, 1.0, 1.0, 1.0, 1.0, 0.0, 0.0, 0.0, 1.0, 0.0, 1.0, 1.0, 0.0, 1.0, 0.0, 0.0, 0.0, 1.0, 1.0, 1.0, 1.0, 0.0, 0.0, 0.0, 1.0, 0.0, 1.0, 1.0, 0.0, 1.0, 0.0, 0.0, 0.0, 1.0, 1.0, 1.0, 1.0, 0.0, 0.0, 0.0, 1.0, 0.0, 1.0, 1.0, 0.0, 1.0, 0.0, 0.0, 0.0, 1.0, 1.0, 1.0, 1.0, 0.0, 0.875, 0.7343, 0.625, 0.7343, 0.625, 0.7213, 0.875, 0.7213, 0.875, 0.7213, 0.625, 0.7213, 0.625, 0.7213, 0.875, 0.7213, 0.875, 0.7213, 0.625, 0.7213, 0.625, 0.7082, 0.875, 0.7082, 0.875, 0.7082, 0.625, 0.7082, 0.625, 0.7082, 0.875, 0.7082, 0.875, 0.7082, 0.625, 0.7082, 0.625, 0.6952, 0.875, 0.6952, 0.875, 0.6952, 0.625, 0.6952, 0.625, 0.6952, 0.875, 0.6952, 0.875, 0.6952, 0.625, 0.6952, 0.625, 0.6822, 0.875, 0.6822, 0.875, 0.6822, 0.625, 0.6822, 0.625, 0.6822, 0.875, 0.6822, 0.875, 0.6822, 0.625, 0.6822, 0.625, 0.6692, 0.875, 0.6692, 0.875, 0.6692, 0.625, 0.6692, 0.625, 0.6692, 0.875, 0.6692, 0.875, 0.6692, 0.625, 0.6692, 0.625, 0.6562, 0.875, 0.6562, 0.875, 0.6562, 0.625, 0.6562, 0.625, 0.6562, 0.875, 0.6562, 0.875, 0.6562, 0.625, 0.6562, 0.625, 0.6432, 0.875, 0.6432, 0.875, 0.6432, 0.625, 0.6432, 0.625, 0.6432, 0.875, 0.6432, 0.875, 0.6432, 0.625, 0.6432, 0.625, 0.6302, 0.875, 0.6302, 0.875, 0.6302, 0.625, 0.6302, 0.625, 0.6302, 0.875, 0.6302, 0.875, 0.6302, 0.625, 0.6302, 0.625, 0.5, 0.875, 0.5, 0.625, 0.25, 0.625, 0.5, 0.4926, 0.5, 0.4926, 0.25, 0.4926, 0.25, 0.4926, 0.5, 0.4926, 0.5, 0.4926, 0.25, 0.4926, 0.25, 0.4926, 0.5, 0.4779, 0.5, 0.4779, 0.25, 0.4779, 0.25, 0.4779, 0.5, 0.4779, 0.5, 0.4779, 0.25, 0.4779, 0.25, 0.4779, 0.5, 0.4632, 0.5, 0.4632, 0.25, 0.4632, 0.25, 0.4632, 0.5, 0.4632, 0.5, 0.4632, 0.25, 0.4632, 0.25, 0.4632, 0.5, 0.4485, 0.5, 0.4485, 0.25, 0.4485, 0.25, 0.4485, 0.5, 0.4485, 0.5, 0.4485, 0.25, 0.4485, 0.25, 0.4485, 0.5, 0.4338, 0.5, 0.4338, 0.25, 0.4338, 0.25, 0.4338, 0.5, 0.4338, 0.5, 0.4338, 0.25, 0.4338, 0.25, 0.4338, 0.5, 0.4191, 0.5, 0.4191, 0.25, 0.4191, 0.25, 0.4191, 0.5, 0.4191, 0.5, 0.4191, 0.25, 0.4191, 0.25, 0.4191, 0.5, 0.4044, 0.5, 0.4044, 0.25, 0.4044, 0.25, 0.4044, 0.5, 0.4044, 0.5, 0.4044, 0.25, 0.4044, 0.25, 0.4044, 0.5, 0.3897, 0.5, 0.3897, 0.25, 0.3897, 0.25, 0.3897, 0.5, 0.3897, 0.5, 0.3897, 0.25, 0.3897, 0.25, 0.3897, 0.5, 0.375, 0.5, 0.375, 0.25, 0.0, 0.0, 1.0, 0.0, 1.0, 1.0, 0.0, 1.0, 0.0, 0.0, 0.0, 1.0, 0.0, 1.0, 0.0, 0.0, 0.0, 0.0, 0.0, 1.0, 0.0, 1.0, 0.0, 0.0, 0.0, 0.0, 0.0, 1.0, 0.0, 1.0, 0.0, 0.0, 0.0, 0.0, 0.0, 1.0, 0.0, 1.0, 0.0, 0.0, 0.0, 0.0, 0.0, 1.0, 0.0, 1.0, 0.0, 0.0, 0.0, 0.0, 1.0, 0.0, 1.0, 1.0, 0.0, 1.0, 0.0, 0.0, 1.0, 0.0, 1.0, 1.0, 0.0, 1.0, 0.0, 0.0, 1.0, 0.0, 1.0, 1.0, 0.0, 1.0, 0.0, 0.0, 0.0, 1.0, 1.0, 1.0, 1.0, 0.0, 0.0, 0.0, 0.0, 1.0, 1.0, 1.0, 1.0, 0.0, 0.0, 0.0, 0.0, 1.0, 1.0, 1.0, 1.0, 0.0, 0.0, 0.0, 1.0, 0.0, 1.0, 1.0, 0.0, 1.0, 1.0, 1.0, 1.0, 0.0, 1.0, 0.0, 1.0, 1.0, 1.0, 1.0, 1.0, 1.0, 1.0, 0.0, 1.0, 0.0, 0.375, 0.75, 0.625, 0.75, 0.625, 1.0, 0.375, 1.0, 0.625, 0.75, 0.375, 0.75, 0.375, 0.75, 0.625, 0.75, 0.625, 0.75, 0.375, 0.75, 0.375, 0.75, 0.625, 0.75, 0.625, 0.75, 0.375, 0.75, 0.375, 0.75, 0.625, 0.75])
me_cube_001.materials.append(mat_wood_siding)
me_cube_001.materials.append(mat_ceiling)
me_cube_001.materials.append(mat_floor)
me_cube_001.materials.append(mat_foundation)
me_cube_001.materials.append(mat_wallpaper)
me_cube_001.materials.append(mat_accessories)
me_cube_001.update()
me_cube_003 = bpy.data.meshes.new('Cube.003')
me_cube_003.from_pydata([(-2.652, 1.609, 5.1), (-5.552, 1.609, 5.1), (-5.552, -1.625, 7.525), (-5.552, -4.858, 5.1), (3.948, -4.858, 5.1), (0.6476, -1.625, 7.525), (3.948, 4.575, 5.1), (-2.652, 4.575, 5.1), (0.6476, 4.575, 7.525), (-2.636, 1.593, 5.056), (-5.552, 1.579, 5.06), (-5.552, -1.625, 7.475), (-5.552, -4.828, 5.06), (3.931, -4.842, 5.056), (0.64, -1.617, 7.476), (3.918, 4.575, 5.06), (-2.623, 4.575, 5.06), (0.6476, 4.575, 7.475), (0.6476, 4.375, 7.475), (-2.352, 4.375, 5.26), (3.648, 4.375, 5.26), (-5.352, -1.625, 7.475), (-5.352, -4.625, 5.26), (-2.352, 4.375, 5.1), (3.648, 4.375, 5.1), (-2.352, 1.375, 5.26), (-2.352, 1.375, 5.1), (-5.352, 1.375, 5.26), (-5.352, 1.375, 5.1), (-5.352, -4.625, 5.1), (3.648, -4.625, 5.26), (3.648, -4.625, 5.1)], [], [(0, 5, 8, 7), (6, 8, 5, 4), (1, 2, 5, 0), (4, 5, 2, 3), (9, 16, 17, 14), (15, 13, 14, 17), (10, 9, 14, 11), (13, 12, 11, 14), (7, 8, 17, 16), (0, 7, 16, 9), (6, 4, 13, 15), (2, 1, 10, 11), (3, 2, 11, 12), (8, 6, 15, 17), (4, 3, 12, 13), (1, 0, 9, 10), (18, 20, 19), (21, 27, 22), (19, 20, 24, 23), (19, 23, 26, 25), (25, 26, 28, 27), (27, 28, 29, 22), (22, 29, 31, 30), (30, 31, 24, 20)])
me_cube_003.polygons.foreach_set('material_index', [0, 0, 0, 0, 0, 0, 0, 0, 0, 0, 0, 0, 0, 0, 0, 0, 1, 1, 1, 1, 1, 1, 1, 1])
_uv = me_cube_003.uv_layers.new(name='UVMap')
_uv.uv.foreach_set('vector', [0.375, 0.0, 0.625, 0.0, 0.625, 0.25, 0.375, 0.25, 0.375, 0.5, 0.625, 0.5, 0.625, 0.75, 0.375, 0.75, 0.375, 0.5, 0.625, 0.5, 0.625, 0.75, 0.375, 0.75, 0.375, 0.0, 0.625, 0.0, 0.625, 0.25, 0.375, 0.25, 0.375, 0.0, 0.375, 0.25, 0.625, 0.25, 0.625, 0.0, 0.375, 0.5, 0.375, 0.75, 0.625, 0.75, 0.625, 0.5, 0.375, 0.5, 0.375, 0.75, 0.625, 0.75, 0.625, 0.5, 0.375, 0.0, 0.375, 0.25, 0.625, 0.25, 0.625, 0.0, 0.375, 0.25, 0.625, 0.25, 0.625, 0.25, 0.375, 0.25, 0.375, 0.0, 0.375, 0.25, 0.375, 0.25, 0.375, 0.0, 0.375, 0.5, 0.375, 0.75, 0.375, 0.75, 0.375, 0.5, 0.625, 0.5, 0.375, 0.5, 0.375, 0.5, 0.625, 0.5, 0.375, 0.25, 0.625, 0.25, 0.625, 0.25, 0.375, 0.25, 0.625, 0.5, 0.375, 0.5, 0.375, 0.5, 0.625, 0.5, 0.375, 0.0, 0.375, 0.25, 0.375, 0.25, 0.375, 0.0, 0.375, 0.5, 0.375, 0.75, 0.375, 0.75, 0.375, 0.5, 1.0, 0.0, 1.0, 1.0, 0.0, 1.0, 1.0, 0.0, 1.0, 1.0, 0.0, 1.0, 0.0, 1.0, 1.0, 1.0, 1.0, 1.0, 0.0, 1.0, 0.0, 1.0, 0.0, 1.0, 0.0, 1.0, 0.0, 1.0, 0.0, 1.0, 0.0, 1.0, 0.0, 1.0, 0.0, 1.0, 0.0, 1.0, 0.0, 1.0, 0.0, 1.0, 0.0, 1.0, 0.0, 1.0, 0.0, 1.0, 0.0, 1.0, 0.0, 1.0, 0.0, 1.0, 0.0, 1.0, 0.0, 1.0, 0.0, 1.0])
me_cube_003.materials.append(mat_roof_tile)
me_cube_003.materials.append(mat_wood_siding)
me_cube_003.update()
me_cube_002 = bpy.data.meshes.new('Cube.002')
me_cube_002.from_pydata([(-10.7, 2.751, -2.0), (-10.7, 2.751, 0.0), (-4.705, 8.751, -2.0), (-4.705, 8.751, 0.0), (-4.705, 2.751, 0.0), (-4.705, 2.751, -2.0), (7.295, 8.751, -2.0), (7.295, 8.751, 0.0), (7.295, 8.751, 0.0), (7.295, 8.751, -2.0), (7.295, -9.249, -2.0), (7.295, -9.249, 0.0), (-10.7, -9.249, 0.0), (-10.7, -9.249, -2.0), (-2.855, 10.34, -0.9176), (-2.855, 10.87, -1.224), (-2.855, 11.41, -1.224), (-2.855, 11.41, -1.529), (-0.5548, 11.94, -2.0), (-0.5548, 11.94, -1.529), (-0.5548, 11.41, -1.529), (-0.5548, 11.41, -1.224), (-0.5548, 10.87, -1.224), (-0.5548, 10.87, -0.9176), (-0.5548, 10.34, -0.9176), (-0.5548, 10.34, -0.6118), (-0.5548, 9.813, -0.6118), (-0.5548, 9.813, -0.3059), (-0.5548, 9.282, -0.3059), (-0.5548, 9.282, 0.0), (-0.5548, 8.751, 0.0), (-2.855, 11.94, -2.0), (-0.5548, 8.751, -2.0), (-2.855, 11.94, -1.529), (-2.855, 10.87, -0.9176), (-2.855, 10.34, -0.6118), (-2.855, 9.813, -0.6118), (-2.855, 9.813, -0.3059), (-2.855, 9.282, -0.3059), (-2.855, 9.282, 0.0), (-2.855, 8.751, 0.0), (-2.855, 8.751, -2.0), (-0.5548, -10.84, -0.9176), (-0.5548, -11.37, -1.224), (-0.5548, -11.9, -1.224), (-0.5548, -11.9, -1.529), (-2.855, -12.44, -2.0), (-2.855, -12.44, -1.529), (-2.855, -11.9, -1.529), (-2.855, -11.9, -1.224), (-2.855, -11.37, -1.224), (-2.855, -11.37, -0.9176), (-2.855, -10.84, -0.9176), (-2.855, -10.84, -0.6118), (-2.855, -10.31, -0.6118), (-2.855, -10.31, -0.3059), (-2.855, -9.78, -0.3059), (-2.855, -9.78, 0.0), (-2.855, -9.249, 0.0), (-0.5548, -12.44, -2.0), (-2.855, -9.249, -2.0), (-0.5548, -12.44, -1.529), (-0.5548, -11.37, -0.9176), (-0.5548, -10.84, -0.6118), (-0.5548, -10.31, -0.6118), (-0.5548, -10.31, -0.3059), (-0.5548, -9.78, -0.3059), (-0.5548, -9.78, 0.0), (-0.5548, -9.249, 0.0), (-0.5548, -9.249, -2.0)], [], [(1, 0, 13, 12), (2, 3, 7, 6), (3, 2, 5, 4), (4, 5, 0, 1), (11, 10, 9, 8), (12, 13, 10, 11), (40, 30, 29, 39), (39, 29, 28, 38), (38, 28, 27, 37), (37, 27, 26, 36), (36, 26, 25, 35), (35, 25, 24, 14), (14, 24, 23, 34), (34, 23, 22, 15), (15, 22, 21, 16), (16, 21, 20, 17), (17, 20, 19, 33), (33, 19, 18, 31), (14, 15, 41), (24, 26, 32), (41, 40, 38), (40, 39, 38), (38, 37, 36), (33, 31, 17), (31, 41, 17), (15, 16, 17), (41, 38, 36), (36, 35, 14), (14, 34, 15), (15, 17, 41), (41, 36, 14), (29, 30, 28), (30, 32, 28), (32, 18, 20), (18, 19, 20), (20, 21, 22), (26, 27, 28), (24, 25, 26), (22, 23, 24), (32, 20, 22), (26, 28, 32), (22, 24, 32), (68, 58, 57, 67), (67, 57, 56, 66), (66, 56, 55, 65), (65, 55, 54, 64), (64, 54, 53, 63), (63, 53, 52, 42), (42, 52, 51, 62), (62, 51, 50, 43), (43, 50, 49, 44), (44, 49, 48, 45), (45, 48, 47, 61), (61, 47, 46, 59), (42, 43, 69), (52, 54, 60), (69, 68, 66), (68, 67, 66), (66, 65, 64), (61, 59, 45), (59, 69, 45), (43, 44, 45), (69, 66, 64), (64, 63, 42), (42, 62, 43), (43, 45, 69), (69, 64, 42), (57, 58, 56), (58, 60, 56), (60, 46, 48), (46, 47, 48), (48, 49, 50), (54, 55, 56), (52, 53, 54), (50, 51, 52), (60, 48, 50), (54, 56, 60), (50, 52, 60)])
me_cube_002.polygons.foreach_set('material_index', [0, 0, 0, 0, 0, 0, 1, 1, 1, 1, 1, 1, 1, 1, 1, 1, 1, 1, 0, 0, 0, 0, 0, 0, 0, 0, 0, 0, 0, 0, 0, 0, 0, 0, 0, 0, 0, 0, 0, 0, 0, 0, 1, 1, 1, 1, 1, 1, 1, 1, 1, 1, 1, 1, 0, 0, 0, 0, 0, 0, 0, 0, 0, 0, 0, 0, 0, 0, 0, 0, 0, 0, 0, 0, 0, 0, 0, 0])
_uv = me_cube_002.uv_layers.new(name='UVMap')
_uv.uv.foreach_set('vector', [0.625, 0.25, 0.375, 0.25, 0.375, 0.25, 0.625, 0.25, 0.375, 0.25, 0.625, 0.25, 0.625, 0.5, 0.375, 0.5, 0.625, 0.25, 0.375, 0.25, 0.375, 0.25, 0.625, 0.25, 0.625, 0.25, 0.375, 0.25, 0.375, 0.25, 0.625, 0.25, 0.625, 0.25, 0.375, 0.25, 0.375, 0.25, 0.625, 0.25, 0.625, 0.25, 0.375, 0.25, 0.375, 0.25, 0.625, 0.25, 0.4632, 0.25, 0.4632, 0.5, 0.4632, 0.5, 0.4632, 0.25, 0.4632, 0.25, 0.4632, 0.5, 0.4485, 0.5, 0.4485, 0.25, 0.4485, 0.25, 0.4485, 0.5, 0.4485, 0.5, 0.4485, 0.25, 0.4485, 0.25, 0.4485, 0.5, 0.4338, 0.5, 0.4338, 0.25, 0.4338, 0.25, 0.4338, 0.5, 0.4338, 0.5, 0.4338, 0.25, 0.4338, 0.25, 0.4338, 0.5, 0.4191, 0.5, 0.4191, 0.25, 0.4191, 0.25, 0.4191, 0.5, 0.4191, 0.5, 0.4191, 0.25, 0.4191, 0.25, 0.4191, 0.5, 0.4044, 0.5, 0.4044, 0.25, 0.4044, 0.25, 0.4044, 0.5, 0.4044, 0.5, 0.4044, 0.25, 0.4044, 0.25, 0.4044, 0.5, 0.3897, 0.5, 0.3897, 0.25, 0.3897, 0.25, 0.3897, 0.5, 0.3897, 0.5, 0.3897, 0.25, 0.3897, 0.25, 0.3897, 0.5, 0.375, 0.5, 0.375, 0.25, 0.4191, 0.5, 0.4044, 0.5, 0.4632, 0.5, 0.4191, 0.5, 0.4338, 0.5, 0.4632, 0.5, 0.4632, 0.5, 0.4632, 0.5, 0.4485, 0.5, 0.4632, 0.5, 0.4632, 0.5, 0.4485, 0.5, 0.4485, 0.5, 0.4485, 0.5, 0.4338, 0.5, 0.3897, 0.5, 0.375, 0.5, 0.3897, 0.5, 0.375, 0.5, 0.4632, 0.5, 0.3897, 0.5, 0.4044, 0.5, 0.4044, 0.5, 0.3897, 0.5, 0.4632, 0.5, 0.4485, 0.5, 0.4338, 0.5, 0.4338, 0.5, 0.4338, 0.5, 0.4191, 0.5, 0.4191, 0.5, 0.4191, 0.5, 0.4044, 0.5, 0.4044, 0.5, 0.3897, 0.5, 0.4632, 0.5, 0.4632, 0.5, 0.4338, 0.5, 0.4191, 0.5, 0.4632, 0.5, 0.4632, 0.5, 0.4485, 0.5, 0.4632, 0.5, 0.4632, 0.5, 0.4485, 0.5, 0.4632, 0.5, 0.375, 0.5, 0.3897, 0.5, 0.375, 0.5, 0.3897, 0.5, 0.3897, 0.5, 0.3897, 0.5, 0.4044, 0.5, 0.4044, 0.5, 0.4338, 0.5, 0.4485, 0.5, 0.4485, 0.5, 0.4191, 0.5, 0.4338, 0.5, 0.4338, 0.5, 0.4044, 0.5, 0.4191, 0.5, 0.4191, 0.5, 0.4632, 0.5, 0.3897, 0.5, 0.4044, 0.5, 0.4338, 0.5, 0.4485, 0.5, 0.4632, 0.5, 0.4044, 0.5, 0.4191, 0.5, 0.4632, 0.5, 0.4632, 0.25, 0.4632, 0.5, 0.4632, 0.5, 0.4632, 0.25, 0.4632, 0.25, 0.4632, 0.5, 0.4485, 0.5, 0.4485, 0.25, 0.4485, 0.25, 0.4485, 0.5, 0.4485, 0.5, 0.4485, 0.25, 0.4485, 0.25, 0.4485, 0.5, 0.4338, 0.5, 0.4338, 0.25, 0.4338, 0.25, 0.4338, 0.5, 0.4338, 0.5, 0.4338, 0.25, 0.4338, 0.25, 0.4338, 0.5, 0.4191, 0.5, 0.4191, 0.25, 0.4191, 0.25, 0.4191, 0.5, 0.4191, 0.5, 0.4191, 0.25, 0.4191, 0.25, 0.4191, 0.5, 0.4044, 0.5, 0.4044, 0.25, 0.4044, 0.25, 0.4044, 0.5, 0.4044, 0.5, 0.4044, 0.25, 0.4044, 0.25, 0.4044, 0.5, 0.3897, 0.5, 0.3897, 0.25, 0.3897, 0.25, 0.3897, 0.5, 0.3897, 0.5, 0.3897, 0.25, 0.3897, 0.25, 0.3897, 0.5, 0.375, 0.5, 0.375, 0.25, 0.4191, 0.5, 0.4044, 0.5, 0.4632, 0.5, 0.4191, 0.5, 0.4338, 0.5, 0.4632, 0.5, 0.4632, 0.5, 0.4632, 0.5, 0.4485, 0.5, 0.4632, 0.5, 0.4632, 0.5, 0.4485, 0.5, 0.4485, 0.5, 0.4485, 0.5, 0.4338, 0.5, 0.3897, 0.5, 0.375, 0.5, 0.3897, 0.5, 0.375, 0.5, 0.4632, 0.5, 0.3897, 0.5, 0.4044, 0.5, 0.4044, 0.5, 0.3897, 0.5, 0.4632, 0.5, 0.4485, 0.5, 0.4338, 0.5, 0.4338, 0.5, 0.4338, 0.5, 0.4191, 0.5, 0.4191, 0.5, 0.4191, 0.5, 0.4044, 0.5, 0.4044, 0.5, 0.3897, 0.5, 0.4632, 0.5, 0.4632, 0.5, 0.4338, 0.5, 0.4191, 0.5, 0.4632, 0.5, 0.4632, 0.5, 0.4485, 0.5, 0.4632, 0.5, 0.4632, 0.5, 0.4485, 0.5, 0.4632, 0.5, 0.375, 0.5, 0.3897, 0.5, 0.375, 0.5, 0.3897, 0.5, 0.3897, 0.5, 0.3897, 0.5, 0.4044, 0.5, 0.4044, 0.5, 0.4338, 0.5, 0.4485, 0.5, 0.4485, 0.5, 0.4191, 0.5, 0.4338, 0.5, 0.4338, 0.5, 0.4044, 0.5, 0.4191, 0.5, 0.4191, 0.5, 0.4632, 0.5, 0.3897, 0.5, 0.4044, 0.5, 0.4338, 0.5, 0.4485, 0.5, 0.4632, 0.5, 0.4044, 0.5, 0.4191, 0.5, 0.4632, 0.5])
me_cube_002.materials.append(mat_foundation)
me_cube_002.materials.append(mat_accessories)
me_cube_002.update()
me_cube_005 = bpy.data.meshes.new('Cube.005')
me_cube_005.from_pydata([(-1.89, 4.375, 2.6), (0.1851, 4.375, 2.6), (-1.89, 5.703, 2.157), (0.1851, 5.703, 2.157), (-1.89, 4.375, 2.553), (0.1851, 4.375, 2.553), (-1.89, 5.687, 2.11), (0.1851, 5.687, 2.11), (-2.352, 2.687, 2.11), (-5.352, 2.687, 2.11), (-2.352, 1.375, 2.553), (-5.352, 1.375, 2.553), (-2.352, 2.703, 2.157), (-5.352, 2.703, 2.157), (-2.352, 1.375, 2.6), (-5.352, 1.375, 2.6), (-0.01488, 5.487, -0.03333), (-0.01488, 5.487, 2.177), (-0.01488, 5.637, -0.03333), (-0.01488, 5.637, 2.127), (0.1351, 5.487, -0.03333), (0.1351, 5.487, 2.177), (0.1351, 5.637, -0.03333), (0.1351, 5.637, 2.127), (-0.03988, 5.462, -1.0), (-0.03988, 5.462, -0.03333), (-0.03988, 5.662, -1.0), (-0.03988, 5.662, -0.03333), (0.1601, 5.462, -1.0), (0.1601, 5.462, -0.03333), (0.1601, 5.662, -1.0), (0.1601, 5.662, -0.03333), (-1.84, 5.487, -0.03333), (-1.84, 5.487, 2.177), (-1.84, 5.637, -0.03333), (-1.84, 5.637, 2.127), (-1.69, 5.487, -0.03333), (-1.69, 5.487, 2.177), (-1.69, 5.637, -0.03333), (-1.69, 5.637, 2.127), (-1.865, 5.462, -1.0), (-1.865, 5.462, -0.03333), (-1.865, 5.662, -1.0), (-1.865, 5.662, -0.03333), (-1.665, 5.462, -1.0), (-1.665, 5.462, -0.03333), (-1.665, 5.662, -1.0), (-1.665, 5.662, -0.03333), (-5.302, 2.487, -0.03333), (-5.302, 2.487, 2.177), (-5.302, 2.637, -0.03333), (-5.302, 2.637, 2.127), (-5.152, 2.487, -0.03333), (-5.152, 2.487, 2.177), (-5.152, 2.637, -0.03333), (-5.152, 2.637, 2.127), (-5.327, 2.462, -1.0), (-5.327, 2.462, -0.03333), (-5.327, 2.662, -1.0), (-5.327, 2.662, -0.03333), (-5.127, 2.462, -1.0), (-5.127, 2.462, -0.03333), (-5.127, 2.662, -1.0), (-5.127, 2.662, -0.03333)], [], [(0, 1, 3, 2), (4, 6, 7, 5), (0, 2, 6, 4), (3, 1, 5, 7), (2, 3, 7, 6), (13, 12, 8, 9), (15, 13, 9, 11), (11, 9, 8, 10), (15, 14, 12, 13), (16, 17, 19, 18), (18, 19, 23, 22), (22, 23, 21, 20), (20, 21, 17, 16), (24, 25, 27, 26), (26, 27, 31, 30), (30, 31, 29, 28), (28, 29, 25, 24), (31, 27, 25, 29), (32, 33, 35, 34), (34, 35, 39, 38), (38, 39, 37, 36), (36, 37, 33, 32), (40, 41, 43, 42), (42, 43, 47, 46), (46, 47, 45, 44), (44, 45, 41, 40), (47, 43, 41, 45), (48, 49, 51, 50), (50, 51, 55, 54), (54, 55, 53, 52), (52, 53, 49, 48), (56, 57, 59, 58), (58, 59, 63, 62), (62, 63, 61, 60), (60, 61, 57, 56), (63, 59, 57, 61)])
me_cube_005.polygons.foreach_set('material_index', [0, 1, 0, 0, 0, 0, 0, 1, 0, 1, 1, 1, 1, 2, 2, 2, 2, 2, 1, 1, 1, 1, 2, 2, 2, 2, 2, 1, 1, 1, 1, 2, 2, 2, 2, 2])
_uv = me_cube_005.uv_layers.new(name='UVMap')
_uv.uv.foreach_set('vector', [0.0, 0.0, 1.0, 0.0, 1.0, 1.0, 0.0, 1.0, 0.0, 0.0, 0.0, 1.0, 1.0, 1.0, 1.0, 0.0, 0.0, 0.0, 0.0, 1.0, 0.0, 1.0, 0.0, 0.0, 1.0, 1.0, 1.0, 0.0, 1.0, 0.0, 1.0, 1.0, 0.0, 1.0, 1.0, 1.0, 1.0, 1.0, 0.0, 1.0, 0.0, 1.0, 1.0, 1.0, 1.0, 1.0, 0.0, 1.0, 0.0, 0.0, 0.0, 1.0, 0.0, 1.0, 0.0, 0.0, 0.0, 0.0, 0.0, 1.0, 1.0, 1.0, 1.0, 0.0, 0.0, 0.0, 1.0, 0.0, 1.0, 1.0, 0.0, 1.0, 0.375, 0.0, 0.625, 0.0, 0.625, 0.25, 0.375, 0.25, 0.375, 0.25, 0.625, 0.25, 0.625, 0.5, 0.375, 0.5, 0.375, 0.5, 0.625, 0.5, 0.625, 0.75, 0.375, 0.75, 0.375, 0.75, 0.625, 0.75, 0.625, 1.0, 0.375, 1.0, 0.375, 0.0, 0.625, 0.0, 0.625, 0.25, 0.375, 0.25, 0.375, 0.25, 0.625, 0.25, 0.625, 0.5, 0.375, 0.5, 0.375, 0.5, 0.625, 0.5, 0.625, 0.75, 0.375, 0.75, 0.375, 0.75, 0.625, 0.75, 0.625, 1.0, 0.375, 1.0, 0.625, 0.5, 0.875, 0.5, 0.875, 0.75, 0.625, 0.75, 0.375, 0.0, 0.625, 0.0, 0.625, 0.25, 0.375, 0.25, 0.375, 0.25, 0.625, 0.25, 0.625, 0.5, 0.375, 0.5, 0.375, 0.5, 0.625, 0.5, 0.625, 0.75, 0.375, 0.75, 0.375, 0.75, 0.625, 0.75, 0.625, 1.0, 0.375, 1.0, 0.375, 0.0, 0.625, 0.0, 0.625, 0.25, 0.375, 0.25, 0.375, 0.25, 0.625, 0.25, 0.625, 0.5, 0.375, 0.5, 0.375, 0.5, 0.625, 0.5, 0.625, 0.75, 0.375, 0.75, 0.375, 0.75, 0.625, 0.75, 0.625, 1.0, 0.375, 1.0, 0.625, 0.5, 0.875, 0.5, 0.875, 0.75, 0.625, 0.75, 0.375, 0.0, 0.625, 0.0, 0.625, 0.25, 0.375, 0.25, 0.375, 0.25, 0.625, 0.25, 0.625, 0.5, 0.375, 0.5, 0.375, 0.5, 0.625, 0.5, 0.625, 0.75, 0.375, 0.75, 0.375, 0.75, 0.625, 0.75, 0.625, 1.0, 0.375, 1.0, 0.375, 0.0, 0.625, 0.0, 0.625, 0.25, 0.375, 0.25, 0.375, 0.25, 0.625, 0.25, 0.625, 0.5, 0.375, 0.5, 0.375, 0.5, 0.625, 0.5, 0.625, 0.75, 0.375, 0.75, 0.375, 0.75, 0.625, 0.75, 0.625, 1.0, 0.375, 1.0, 0.625, 0.5, 0.875, 0.5, 0.875, 0.75, 0.625, 0.75])
me_cube_005.materials.append(mat_roof_tile)
me_cube_005.materials.append(mat_accessories)
me_cube_005.materials.append(mat_foundation)
me_cube_005.update()
me_plane = bpy.data.meshes.new('Plane')
me_plane.from_pydata([(0.9476, 4.35, 1.875), (2.448, 4.35, 1.875), (0.9476, 4.35, 1.125), (2.448, 4.35, 1.125), (0.9476, 4.35, 1.875), (2.448, 4.35, 1.875), (0.9476, 4.35, 1.125), (2.448, 4.35, 1.125), (0.9476, 4.35, 4.225), (2.448, 4.35, 4.225), (0.9476, 4.35, 3.475), (2.448, 4.35, 3.475), (0.9476, 4.35, 4.225), (2.448, 4.35, 4.225), (0.9476, 4.35, 3.475), (2.448, 4.35, 3.475), (2.448, -4.6, 3.475), (0.9476, -4.6, 3.475), (2.448, -4.6, 4.225), (0.9476, -4.6, 4.225), (2.448, -4.6, 3.475), (0.9476, -4.6, 3.475), (2.448, -4.6, 4.225), (0.9476, -4.6, 4.225), (2.448, -4.6, 1.125), (0.9476, -4.6, 1.125), (2.448, -4.6, 1.875), (0.9476, -4.6, 1.875), (2.448, -4.6, 1.125), (0.9476, -4.6, 1.125), (2.448, -4.6, 1.875), (0.9476, -4.6, 1.875), (3.623, 2.125, 3.475), (3.623, 0.6255, 3.475), (3.623, 2.125, 4.225), (3.623, 0.6255, 4.225), (3.623, 2.125, 3.475), (3.623, 0.6255, 3.475), (3.623, 2.125, 4.225), (3.623, 0.6255, 4.225), (3.623, 2.125, 1.125), (3.623, 0.6255, 1.125), (3.623, 2.125, 1.875), (3.623, 0.6255, 1.875), (3.623, 2.125, 1.125), (3.623, 0.6255, 1.125), (3.623, 2.125, 1.875), (3.623, 0.6255, 1.875), (-4.602, 1.35, 4.225), (-3.102, 1.35, 4.225), (-4.602, 1.35, 3.475), (-3.102, 1.35, 3.475), (-4.602, 1.35, 4.225), (-3.102, 1.35, 4.225), (-4.602, 1.35, 3.475), (-3.102, 1.35, 3.475), (-0.9774, 4.35, 1.65), (-0.7274, 4.35, 1.65), (-0.9774, 4.35, 0.4), (-0.7274, 4.35, 0.4), (-0.9774, 4.35, 1.65), (-0.7274, 4.35, 1.65), (-0.9774, 4.35, 0.4), (-0.7274, 4.35, 0.4), (-3.177, 1.35, 1.644), (-3.177, 1.35, 1.328), (-4.527, 1.35, 1.644), (-4.527, 1.35, 1.328), (-3.177, 1.35, 1.644), (-3.177, 1.35, 1.328), (-4.527, 1.35, 1.644), (-4.527, 1.35, 1.328)], [], [(0, 1, 3, 2), (4, 6, 7, 5), (8, 9, 11, 10), (12, 14, 15, 13), (19, 17, 16, 18), (23, 22, 20, 21), (27, 25, 24, 26), (31, 30, 28, 29), (35, 33, 32, 34), (39, 38, 36, 37), (43, 41, 40, 42), (47, 46, 44, 45), (48, 49, 51, 50), (52, 54, 55, 53), (56, 57, 59, 58), (60, 62, 63, 61), (64, 65, 67, 66), (68, 70, 71, 69)])
_uv = me_plane.uv_layers.new(name='UVSet0')
_uv.uv.foreach_set('vector', [0.2583, 0.9935, 0.2583, 0.5096, 0.4914, 0.5096, 0.4914, 0.9935, 0.2583, 0.5096, 0.4914, 0.5096, 0.4914, 0.9935, 0.2583, 0.9935, 0.009134, 0.493, 0.009134, 0.009027, 0.2422, 0.009027, 0.2422, 0.493, 0.009134, 0.009027, 0.2422, 0.009027, 0.2422, 0.493, 0.009133, 0.493, 0.009503, 0.5086, 0.2426, 0.5086, 0.2426, 0.9925, 0.009503, 0.9925, 0.009503, 0.9925, 0.009503, 0.5086, 0.2426, 0.5086, 0.2426, 0.9925, 0.258, 0.01102, 0.4911, 0.01102, 0.4911, 0.495, 0.258, 0.495, 0.258, 0.495, 0.258, 0.01102, 0.4911, 0.01102, 0.4911, 0.495, 0.009503, 0.5086, 0.2426, 0.5086, 0.2426, 0.9925, 0.009503, 0.9925, 0.009503, 0.9925, 0.009503, 0.5086, 0.2426, 0.5086, 0.2426, 0.9925, 0.5085, 0.5081, 0.7416, 0.5081, 0.7416, 0.992, 0.5085, 0.992, 0.5085, 0.992, 0.5085, 0.5081, 0.7416, 0.5081, 0.7416, 0.992, 0.009133, 0.493, 0.009133, 0.009027, 0.2422, 0.009027, 0.2422, 0.493, 0.2422, 0.493, 0.009133, 0.493, 0.009133, 0.009027, 0.2422, 0.009027, 0.4886, 0.4874, 0.4333, 0.4874, 0.4333, 0.2109, 0.4886, 0.2109, 0.4333, 0.4874, 0.4333, 0.2109, 0.4886, 0.2109, 0.4886, 0.4874, 0.7572, 0.5114, 0.8734, 0.5114, 0.8734, 0.9926, 0.7572, 0.9926, 0.8734, 0.5114, 0.8734, 0.9926, 0.7572, 0.9926, 0.7572, 0.5114])
me_plane.materials.append(mat_glass_intact)
me_plane.update()
me_plane_001 = bpy.data.meshes.new('Plane.001')
me_plane_001.from_pydata([(0.9476, 4.35, 1.875), (2.448, 4.35, 1.875), (0.9476, 4.35, 1.125), (2.448, 4.35, 1.125), (0.9476, 4.35, 1.875), (2.448, 4.35, 1.875), (0.9476, 4.35, 1.125), (2.448, 4.35, 1.125), (0.9476, 4.35, 4.225), (2.448, 4.35, 4.225), (0.9476, 4.35, 3.475), (2.448, 4.35, 3.475), (0.9476, 4.35, 4.225), (2.448, 4.35, 4.225), (0.9476, 4.35, 3.475), (2.448, 4.35, 3.475), (2.448, -4.6, 3.475), (0.9476, -4.6, 3.475), (2.448, -4.6, 4.225), (0.9476, -4.6, 4.225), (2.448, -4.6, 3.475), (0.9476, -4.6, 3.475), (2.448, -4.6, 4.225), (0.9476, -4.6, 4.225), (2.448, -4.6, 1.125), (0.9476, -4.6, 1.125), (2.448, -4.6, 1.875), (0.9476, -4.6, 1.875), (2.448, -4.6, 1.125), (0.9476, -4.6, 1.125), (2.448, -4.6, 1.875), (0.9476, -4.6, 1.875), (3.623, 2.125, 3.475), (3.623, 0.6255, 3.475), (3.623, 2.125, 4.225), (3.623, 0.6255, 4.225), (3.623, 2.125, 3.475), (3.623, 0.6255, 3.475), (3.623, 2.125, 4.225), (3.623, 0.6255, 4.225), (3.623, 2.125, 1.125), (3.623, 0.6255, 1.125), (3.623, 2.125, 1.875), (3.623, 0.6255, 1.875), (3.623, 2.125, 1.125), (3.623, 0.6255, 1.125), (3.623, 2.125, 1.875), (3.623, 0.6255, 1.875), (-4.602, 1.35, 4.225), (-3.102, 1.35, 4.225), (-4.602, 1.35, 3.475), (-3.102, 1.35, 3.475), (-4.602, 1.35, 4.225), (-3.102, 1.35, 4.225), (-4.602, 1.35, 3.475), (-3.102, 1.35, 3.475), (-0.9774, 4.35, 1.65), (-0.7274, 4.35, 1.65), (-0.9774, 4.35, 0.4), (-0.7274, 4.35, 0.4), (-0.9774, 4.35, 1.65), (-0.7274, 4.35, 1.65), (-0.9774, 4.35, 0.4), (-0.7274, 4.35, 0.4), (-3.177, 1.35, 1.644), (-3.177, 1.35, 1.328), (-4.527, 1.35, 1.644), (-4.527, 1.35, 1.328), (-3.177, 1.35, 1.644), (-3.177, 1.35, 1.328), (-4.527, 1.35, 1.644), (-4.527, 1.35, 1.328)], [], [(0, 1, 3, 2), (4, 6, 7, 5), (8, 9, 11, 10), (12, 14, 15, 13), (19, 17, 16, 18), (23, 22, 20, 21), (27, 25, 24, 26), (31, 30, 28, 29), (35, 33, 32, 34), (39, 38, 36, 37), (43, 41, 40, 42), (47, 46, 44, 45), (48, 49, 51, 50), (52, 54, 55, 53), (56, 57, 59, 58), (60, 62, 63, 61), (64, 65, 67, 66), (68, 70, 71, 69)])
_uv = me_plane_001.uv_layers.new(name='UVSet0')
_uv.uv.foreach_set('vector', [0.2583, 0.9935, 0.2583, 0.5096, 0.4914, 0.5096, 0.4914, 0.9935, 0.2583, 0.5096, 0.4914, 0.5096, 0.4914, 0.9935, 0.2583, 0.9935, 0.009134, 0.493, 0.009134, 0.009027, 0.2422, 0.009027, 0.2422, 0.493, 0.009134, 0.009027, 0.2422, 0.009027, 0.2422, 0.493, 0.009133, 0.493, 0.009503, 0.5086, 0.2426, 0.5086, 0.2426, 0.9925, 0.009503, 0.9925, 0.009503, 0.9925, 0.009503, 0.5086, 0.2426, 0.5086, 0.2426, 0.9925, 0.258, 0.01102, 0.4911, 0.01102, 0.4911, 0.495, 0.258, 0.495, 0.258, 0.495, 0.258, 0.01102, 0.4911, 0.01102, 0.4911, 0.495, 0.009503, 0.5086, 0.2426, 0.5086, 0.2426, 0.9925, 0.009503, 0.9925, 0.009503, 0.9925, 0.009503, 0.5086, 0.2426, 0.5086, 0.2426, 0.9925, 0.5085, 0.5081, 0.7416, 0.5081, 0.7416, 0.992, 0.5085, 0.992, 0.5085, 0.992, 0.5085, 0.5081, 0.7416, 0.5081, 0.7416, 0.992, 0.009133, 0.493, 0.009133, 0.009027, 0.2422, 0.009027, 0.2422, 0.493, 0.2422, 0.493, 0.009133, 0.493, 0.009133, 0.009027, 0.2422, 0.009027, 0.4886, 0.4874, 0.4333, 0.4874, 0.4333, 0.2109, 0.4886, 0.2109, 0.4333, 0.4874, 0.4333, 0.2109, 0.4886, 0.2109, 0.4886, 0.4874, 0.7572, 0.5114, 0.8734, 0.5114, 0.8734, 0.9926, 0.7572, 0.9926, 0.8734, 0.5114, 0.8734, 0.9926, 0.7572, 0.9926, 0.7572, 0.5114])
me_plane_001.materials.append(mat_glass_broken)
me_plane_001.update()

# ---- objects
ob_upper_floor = bpy.data.objects.new('upper_floor', me_cube)
ob_ground_floor = bpy.data.objects.new('ground_floor', me_cube_001)
ob_roof = bpy.data.objects.new('Roof', me_cube_003)
ob_foundation = bpy.data.objects.new('foundation', me_cube_002)
ob_awning = bpy.data.objects.new('Awning', me_cube_005)
ob_glass_intact = bpy.data.objects.new('Glass_Intact', me_plane)
ob_glass_broken = bpy.data.objects.new('Glass_Broken', me_plane_001)

# ---- transforms, parenting, visibility, modifiers, constraints
ob_upper_floor.location = (0.0, 0.0, 0.0)
_vg = ob_upper_floor.vertex_groups.new(name='door_4')
_vg = ob_upper_floor.vertex_groups.new(name='door_5')
ob_ground_floor.location = (0.0, 0.0, 0.0)
_vg = ob_ground_floor.vertex_groups.new(name='door_1')
_vg = ob_ground_floor.vertex_groups.new(name='door_2')
_vg = ob_ground_floor.vertex_groups.new(name='door_3')
ob_roof.location = (0.0, 0.0, 0.0)
ob_foundation.location = (0.0, 0.0, 0.0)
ob_foundation.scale = (0.5, 0.5, 0.5)
ob_awning.location = (0.0, 0.0, 0.0)
ob_glass_intact.location = (0.0, 0.0, 0.0)
_vg = ob_glass_intact.vertex_groups.new(name='glass_1_hide')
_vg = ob_glass_intact.vertex_groups.new(name='glass_2_hide')
_vg = ob_glass_intact.vertex_groups.new(name='glass_3_hide')
_vg = ob_glass_intact.vertex_groups.new(name='glass_4_hide')
_vg = ob_glass_intact.vertex_groups.new(name='glass_5_hide')
_vg = ob_glass_intact.vertex_groups.new(name='glass_6_hide')
_vg = ob_glass_intact.vertex_groups.new(name='glass_7_hide')
_vg = ob_glass_intact.vertex_groups.new(name='glass_8_hide')
_vg = ob_glass_intact.vertex_groups.new(name='glass_9_hide')
ob_glass_broken.location = (0.0, 0.0, 0.0)
_vg = ob_glass_broken.vertex_groups.new(name='glass_1_unhide')
_vg = ob_glass_broken.vertex_groups.new(name='glass_2_unhide')
_vg = ob_glass_broken.vertex_groups.new(name='glass_3_unhide')
_vg = ob_glass_broken.vertex_groups.new(name='glass_4_unhide')
_vg = ob_glass_broken.vertex_groups.new(name='glass_5_unhide')
_vg = ob_glass_broken.vertex_groups.new(name='glass_6_unhide')
_vg = ob_glass_broken.vertex_groups.new(name='glass_7_unhide')
_vg = ob_glass_broken.vertex_groups.new(name='glass_8_unhide')
_vg = ob_glass_broken.vertex_groups.new(name='glass_9_unhide')

# ---- collection membership
scene.collection.objects.link(ob_upper_floor)
scene.collection.objects.link(ob_ground_floor)
scene.collection.objects.link(ob_roof)
scene.collection.objects.link(ob_foundation)
scene.collection.objects.link(ob_awning)
scene.collection.objects.link(ob_glass_intact)
scene.collection.objects.link(ob_glass_broken)

# ---- scene / render settings (as saved in the file)
scene.frame_start = 1; scene.frame_end = 250; scene.frame_set(171)
scene.render.engine = 'BLENDER_EEVEE_NEXT'
scene.cycles.sampling_pattern = 'TABULATED_SOBOL'
bpy.context.view_layer.update()

# ---- added for rendering (the .blend has no active camera and no usable light): camera, sun
cam_auto = bpy.data.cameras.new('AutoCamera')
cam_auto.lens = 50.0
cam_auto.sensor_width = 36.0
cam_auto.clip_end = 1000.0
ob_auto_camera = bpy.data.objects.new('AutoCamera', cam_auto)
scene.collection.objects.link(ob_auto_camera)
ob_auto_camera.location = (15.5254, -19.7179, 16.3249)
ob_auto_camera.rotation_euler = (1.09748, -7.21219e-08, 0.694738)
scene.camera = ob_auto_camera
light_auto_sun = bpy.data.lights.new('AutoSun', 'SUN')
light_auto_sun.energy = 3.0
light_auto_sun.angle = 0.0523599
ob_auto_sun = bpy.data.objects.new('AutoSun', light_auto_sun)
scene.collection.objects.link(ob_auto_sun)
ob_auto_sun.rotation_euler = (0.872665, 0.174533, 0.523599)
bpy.context.view_layer.update()

